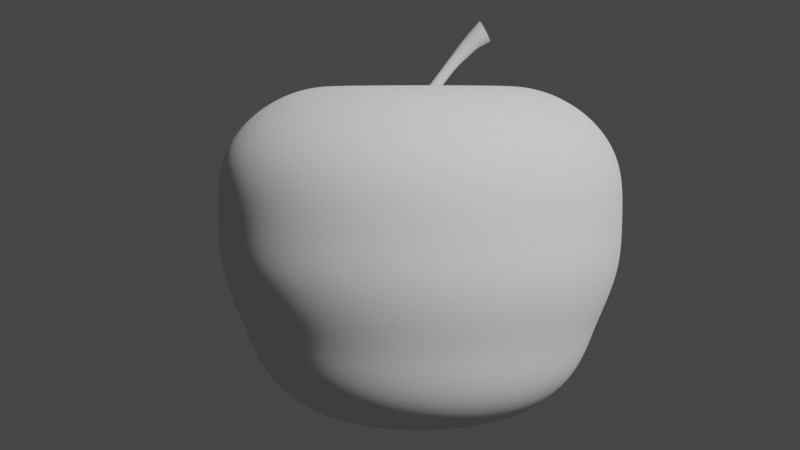 # Source: apple.blend  (saved by Blender 2.93.21; exported with 4.5.12 LTS)
import bpy
from mathutils import Matrix  # noqa: F401  (used for matrix-valued properties, if any)

bpy.ops.wm.read_factory_settings(use_empty=True)
scene = bpy.context.scene
scene.name = 'Scene'

# ---- collections
col_collection = bpy.data.collections.new('Collection'); scene.collection.children.link(col_collection)

# ---- world
world_world = bpy.data.worlds.new('World'); scene.world = world_world
world_world.use_nodes = True; world_world.node_tree.nodes.clear()
_N = world_world.node_tree.nodes; _L = world_world.node_tree.links
n0 = _N.new('ShaderNodeOutputWorld'); n0.name = 'World Output'; n0.location = (300, 300)
n1 = _N.new('ShaderNodeBackground'); n1.name = 'Background'; n1.location = (10, 300)
n1.inputs[0].default_value = (0.05088, 0.05088, 0.05088, 1.0)
_L.new(n1.outputs[0], n0.inputs[0])
n0.is_active_output = True
world_world.color = (0.05088, 0.05088, 0.05088)
world_world.use_sun_shadow = False
world_world.sun_shadow_jitter_overblur = 0.0

# ---- cameras
cam_camera_001 = bpy.data.cameras.new('Camera.001')

# ---- meshes
me_sphere = bpy.data.meshes.new('Sphere')
me_sphere.from_pydata([(-0.144, 0.08389, 0.7728), (-0.144, 0.672, 1.103), (-0.144, 1.092, 1.062), (-0.144, 1.472, 0.854), (-0.144, 1.711, 0.5588), (-0.144, 1.785, 0.2587), (-0.144, 1.784, -0.05151), (-0.144, 1.488, -1.247), (-0.144, 1.339, -1.494), (-0.144, 1.065, -1.714), (-0.1276, 0.08228, 0.7728), (-0.01288, 0.6591, 1.103), (0.06914, 1.071, 1.062), (0.1432, 1.444, 0.854), (0.1899, 1.678, 0.5588), (0.2043, 1.751, 0.2587), (0.2041, 1.75, -0.05151), (0.2039, 1.749, -0.3928), (0.1874, 1.666, -0.6953), (0.1633, 1.545, -0.9799), (0.1464, 1.46, -1.247), (0.1172, 1.313, -1.494), (0.06372, 1.044, -1.714), (-0.007476, 0.6863, -1.835), (-0.07929, 0.3252, -1.483), (-0.1119, 0.0775, 0.7728), (0.1132, 0.6209, 1.103), (0.2741, 1.009, 1.062), (0.4194, 1.36, 0.854), (0.5109, 1.581, 0.5588), (0.5392, 1.649, 0.2587), (0.5388, 1.649, -0.05151), (0.5384, 1.648, -0.3928), (0.5061, 1.569, -0.6953), (0.4588, 1.455, -0.9799), (0.4256, 1.375, -1.247), (0.3683, 1.237, -1.494), (0.2634, 0.9836, -1.714), (0.1238, 0.6465, -1.835), (-0.01709, 0.3064, -1.483), (-0.09738, 0.06975, 0.7728), (0.2294, 0.5588, 1.103), (0.463, 0.9083, 1.062), (0.6739, 1.224, 0.854), (0.8067, 1.423, 0.5588), (0.8479, 1.484, 0.2587), (0.8473, 1.484, -0.05151), (0.8468, 1.483, -0.3928), (0.7998, 1.413, -0.6953), (0.7311, 1.31, -0.9799), (0.683, 1.238, -1.247), (0.5998, 1.113, -1.494), (0.4475, 0.8852, -1.714), (0.2448, 0.5818, -1.835), (0.04024, 0.2757, -1.483), (-0.08466, 0.05932, 0.7728), (0.3312, 0.4752, 1.103), (0.6285, 0.7725, 1.062), (0.897, 1.041, 0.854), (1.066, 1.21, 0.5588), (1.118, 1.262, 0.2587), (1.118, 1.262, -0.05151), (1.117, 1.261, -0.3928), (1.057, 1.201, -0.6953), (0.9698, 1.114, -0.9799), (0.9085, 1.052, -1.247), (0.8026, 0.9466, -1.494), (0.6088, 0.7528, -1.714), (0.3508, 0.4948, -1.835), (0.09049, 0.2345, -1.483), (-0.07423, 0.04661, 0.7728), (0.4148, 0.3733, 1.103), (0.7644, 0.6069, 1.062), (1.08, 0.8179, 0.854), (1.279, 0.9507, 0.5588), (1.34, 0.9918, 0.2587), (1.34, 0.9913, -0.05151), (1.339, 0.9907, -0.3928), (1.269, 0.9438, -0.6953), (1.166, 0.8751, -0.9799), (1.094, 0.8269, -1.247), (0.9691, 0.7438, -1.494), (0.7412, 0.5915, -1.714), (0.4378, 0.3887, -1.835), (0.1317, 0.1842, -1.483), (-0.06648, 0.0321, 0.7728), (0.4769, 0.2572, 1.103), (0.8653, 0.4181, 1.062), (1.216, 0.5634, 0.854), (1.437, 0.6549, 0.5588), (1.505, 0.6832, 0.2587), (1.505, 0.6828, -0.05151), (1.504, 0.6824, -0.3928), (1.426, 0.6501, -0.6953), (1.311, 0.6028, -0.9799), (1.231, 0.5696, -1.247), (1.093, 0.5123, -1.494), (0.8396, 0.4074, -1.714), (0.5025, 0.2678, -1.835), (0.1624, 0.1269, -1.483), (-0.06171, 0.01637, 0.7728), (0.5151, 0.1311, 1.103), (0.9275, 0.2131, 1.062), (1.3, 0.2872, 0.854), (1.534, 0.3339, 0.5588), (1.607, 0.3483, 0.2587), (1.606, 0.3481, -0.05151), (1.605, 0.3479, -0.3928), (1.522, 0.3314, -0.6953), (1.401, 0.3073, -0.9799), (1.316, 0.2904, -1.247), (1.169, 0.2612, -1.494), (0.9002, 0.2077, -1.714), (0.5423, 0.1365, -1.835), (0.1812, 0.06469, -1.483), (-0.06009, -4.285e-08, 0.7728), (0.528, -1.289e-07, 1.103), (0.9485, -1.264e-07, 1.062), (1.328, 7.074e-09, 0.854), (1.567, -9.097e-08, 0.5588), (1.641, 4.958e-08, 0.2587), (1.64, -9.443e-08, -0.05151), (1.639, -2.229e-07, -0.3928), (1.555, -8.208e-08, -0.6953), (1.431, -1.786e-07, -0.9799), (1.344, -1.069e-07, -1.247), (1.195, 4.078e-10, -1.494), (0.9207, -1.278e-07, -1.714), (0.5557, -9.5e-08, -1.835), (0.1876, -5.084e-08, -1.483), (-0.06171, -0.01637, 0.7728), (0.5151, -0.1311, 1.103), (0.9275, -0.2131, 1.062), (1.3, -0.2872, 0.854), (1.534, -0.3339, 0.5588), (1.607, -0.3483, 0.2587), (1.606, -0.3481, -0.05151), (1.605, -0.3479, -0.3928), (1.522, -0.3314, -0.6953), (1.401, -0.3073, -0.9799), (1.316, -0.2904, -1.247), (1.169, -0.2612, -1.494), (0.9002, -0.2077, -1.714), (0.5423, -0.1365, -1.835), (0.1812, -0.06469, -1.483), (-0.06648, -0.0321, 0.7728), (0.4769, -0.2572, 1.103), (0.8653, -0.4181, 1.062), (1.216, -0.5634, 0.854), (1.437, -0.6549, 0.5588), (1.505, -0.6832, 0.2587), (1.505, -0.6828, -0.05151), (1.504, -0.6824, -0.3928), (1.426, -0.6501, -0.6953), (1.311, -0.6028, -0.9799), (1.231, -0.5696, -1.247), (1.093, -0.5123, -1.494), (0.8396, -0.4074, -1.714), (0.5025, -0.2678, -1.835), (0.1624, -0.1269, -1.483), (-0.07423, -0.04661, 0.7728), (0.4148, -0.3733, 1.103), (0.7644, -0.6069, 1.062), (1.08, -0.8179, 0.854), (1.279, -0.9507, 0.5588), (1.34, -0.9918, 0.2587), (1.34, -0.9913, -0.05151), (1.339, -0.9907, -0.3928), (1.269, -0.9438, -0.6953), (1.166, -0.8751, -0.9799), (1.094, -0.8269, -1.247), (0.9691, -0.7438, -1.494), (0.7412, -0.5915, -1.714), (0.4378, -0.3887, -1.835), (0.1317, -0.1842, -1.483), (-0.08466, -0.05932, 0.7728), (0.3312, -0.4752, 1.103), (0.6285, -0.7725, 1.062), (0.897, -1.041, 0.854), (1.066, -1.21, 0.5588), (1.118, -1.262, 0.2587), (1.118, -1.262, -0.05151), (1.117, -1.261, -0.3928), (1.057, -1.201, -0.6953), (0.9698, -1.114, -0.9799), (0.9085, -1.052, -1.247), (0.8026, -0.9466, -1.494), (0.6088, -0.7528, -1.714), (0.3508, -0.4948, -1.835), (0.09049, -0.2345, -1.483), (-0.09738, -0.06975, 0.7728), (0.2294, -0.5588, 1.103), (0.463, -0.9083, 1.062), (0.6739, -1.224, 0.854), (0.8067, -1.423, 0.5588), (0.8479, -1.484, 0.2587), (0.8473, -1.484, -0.05151), (0.8468, -1.483, -0.3928), (0.7998, -1.413, -0.6953), (0.7311, -1.31, -0.9799), (0.683, -1.238, -1.247), (0.5998, -1.113, -1.494), (0.4475, -0.8852, -1.714), (0.2448, -0.5818, -1.835), (0.04024, -0.2757, -1.483), (-0.1119, -0.07751, 0.7728), (0.1132, -0.6209, 1.103), (0.2741, -1.009, 1.062), (0.4194, -1.36, 0.854), (0.5109, -1.581, 0.5588), (0.5392, -1.649, 0.2587), (0.5388, -1.649, -0.05151), (0.5384, -1.648, -0.3928), (0.5061, -1.569, -0.6953), (0.4588, -1.455, -0.9799), (0.4256, -1.375, -1.247), (0.3683, -1.237, -1.494), (0.2634, -0.9836, -1.714), (0.1238, -0.6465, -1.835), (-0.01709, -0.3064, -1.483), (-0.1276, -0.08228, 0.7728), (-0.01288, -0.6591, 1.103), (0.06914, -1.071, 1.062), (0.1432, -1.444, 0.854), (0.1899, -1.678, 0.5588), (0.2043, -1.751, 0.2587), (0.2041, -1.75, -0.05151), (0.2039, -1.749, -0.3928), (0.1874, -1.666, -0.6953), (0.1633, -1.545, -0.9799), (0.1464, -1.46, -1.247), (0.1172, -1.313, -1.494), (0.06372, -1.044, -1.714), (-0.007476, -0.6863, -1.835), (-0.07929, -0.3252, -1.483), (-0.144, -0.08389, 0.7728), (-0.144, -0.672, 1.103), (-0.144, -1.092, 1.062), (-0.144, -1.472, 0.854), (-0.144, -1.711, 0.5588), (-0.144, -1.785, 0.2587), (-0.144, -1.784, -0.05151), (-0.144, -1.783, -0.3928), (-0.144, -1.699, -0.6953), (-0.144, -1.575, -0.9799), (-0.144, -1.488, -1.247), (-0.144, -1.339, -1.494), (-0.144, -1.065, -1.714), (-0.144, -0.6997, -1.835), (-0.144, -0.3316, -1.483), (-0.1604, -0.08228, 0.7728), (-0.2751, -0.6591, 1.103), (-0.3571, -1.071, 1.062), (-0.4312, -1.444, 0.854), (-0.4778, -1.678, 0.5588), (-0.4923, -1.751, 0.2587), (-0.4921, -1.75, -0.05151), (-0.4919, -1.749, -0.3928), (-0.4754, -1.666, -0.6953), (-0.4513, -1.545, -0.9799), (-0.4344, -1.46, -1.247), (-0.4052, -1.313, -1.494), (-0.3517, -1.044, -1.714), (-0.2805, -0.6863, -1.835), (-0.2087, -0.3252, -1.483), (-0.1761, -0.0775, 0.7728), (-0.4011, -0.6209, 1.103), (-0.5621, -1.009, 1.062), (-0.7074, -1.36, 0.854), (-0.7989, -1.581, 0.5588), (-0.8272, -1.649, 0.2587), (-0.8268, -1.649, -0.05151), (-0.8264, -1.648, -0.3928), (-0.7941, -1.569, -0.6953), (-0.7468, -1.455, -0.9799), (-0.7136, -1.375, -1.247), (-0.6563, -1.237, -1.494), (-0.5514, -0.9836, -1.714), (-0.4118, -0.6465, -1.835), (-0.2709, -0.3064, -1.483), (-0.1906, -0.06975, 0.7728), (-0.5173, -0.5588, 1.103), (-0.7509, -0.9083, 1.062), (-0.9619, -1.224, 0.854), (-1.095, -1.423, 0.5588), (-1.136, -1.484, 0.2587), (-1.135, -1.484, -0.05151), (-1.135, -1.483, -0.3928), (-1.088, -1.413, -0.6953), (-1.019, -1.31, -0.9799), (-0.9709, -1.238, -1.247), (-0.8877, -1.113, -1.494), (-0.7355, -0.8852, -1.714), (-0.5327, -0.5818, -1.835), (-0.3282, -0.2757, -1.483), (-0.2033, -0.05932, 0.7728), (-0.6192, -0.4752, 1.103), (-0.9165, -0.7725, 1.062), (-1.185, -1.041, 0.854), (-1.354, -1.21, 0.5588), (-1.406, -1.262, 0.2587), (-1.406, -1.262, -0.05151), (-1.405, -1.261, -0.3928), (-1.345, -1.201, -0.6953), (-1.258, -1.114, -0.9799), (-1.196, -1.052, -1.247), (-1.091, -0.9466, -1.494), (-0.8968, -0.7528, -1.714), (-0.6388, -0.4948, -1.835), (-0.3785, -0.2345, -1.483), (-0.2137, -0.04661, 0.7728), (-0.7027, -0.3733, 1.103), (-1.052, -0.6069, 1.062), (-1.368, -0.8179, 0.854), (-1.567, -0.9507, 0.5588), (-1.628, -0.9918, 0.2587), (-1.628, -0.9913, -0.05151), (-1.627, -0.9907, -0.3928), (-1.556, -0.9438, -0.6953), (-1.454, -0.8751, -0.9799), (-1.382, -0.8269, -1.247), (-1.257, -0.7438, -1.494), (-1.029, -0.5915, -1.714), (-0.7258, -0.3887, -1.835), (-0.4197, -0.1842, -1.483), (-0.01533, 0.04902, 1.068), (-0.2215, -0.0321, 0.7728), (-0.7648, -0.2572, 1.103), (-1.153, -0.4181, 1.062), (-1.504, -0.5634, 0.854), (-1.725, -0.6549, 0.5588), (-1.793, -0.6832, 0.2587), (-1.792, -0.6828, -0.05151), (-1.792, -0.6824, -0.3928), (-1.713, -0.6501, -0.6953), (-1.599, -0.6028, -0.9799), (-1.519, -0.5696, -1.247), (-1.381, -0.5123, -1.494), (-1.128, -0.4074, -1.714), (-0.7904, -0.2678, -1.835), (-0.4503, -0.1269, -1.483), (-0.2263, -0.01637, 0.7728), (-0.8031, -0.1311, 1.103), (-1.215, -0.2131, 1.062), (-1.588, -0.2872, 0.854), (-1.822, -0.3339, 0.5588), (-1.895, -0.3483, 0.2587), (-1.894, -0.3481, -0.05151), (-1.893, -0.3479, -0.3928), (-1.81, -0.3314, -0.6953), (-1.689, -0.3073, -0.9799), (-1.604, -0.2904, -1.247), (-1.457, -0.2612, -1.494), (-1.188, -0.2077, -1.714), (-0.8303, -0.1365, -1.835), (-0.4692, -0.06469, -1.483), (-0.2279, -4.446e-08, 0.7728), (-0.816, 1.896e-09, 1.103), (-1.236, 1.08e-07, 1.062), (-1.616, -8.6e-08, 0.854), (-1.855, 1.031e-09, 0.5588), (-1.929, 7.837e-08, 0.2587), (-1.928, 2.038e-07, -0.05151), (-1.927, 7.603e-07, -0.3928), (-1.843, 2.018e-07, -0.6953), (-1.719, 2.787e-07, -0.9799), (-1.632, 2.648e-08, -1.247), (-1.483, -8.423e-08, -1.494), (-1.209, 1.006e-07, -1.714), (-0.8437, -2.688e-08, -1.835), (-0.4756, -3.818e-08, -1.483), (-0.2263, 0.01637, 0.7728), (-0.8031, 0.1311, 1.103), (-1.215, 0.2131, 1.062), (-1.588, 0.2872, 0.854), (-1.822, 0.3339, 0.5588), (-1.895, 0.3483, 0.2587), (-1.894, 0.3481, -0.05151), (-1.893, 0.3479, -0.3928), (-1.81, 0.3314, -0.6953), (-1.689, 0.3073, -0.9799), (-1.604, 0.2904, -1.247), (-1.457, 0.2612, -1.494), (-1.188, 0.2077, -1.714), (-0.8303, 0.1365, -1.835), (-0.4692, 0.06469, -1.483), (-0.2215, 0.0321, 0.7728), (-0.7648, 0.2572, 1.103), (-1.153, 0.4181, 1.062), (-1.504, 0.5634, 0.854), (-1.725, 0.6549, 0.5588), (-1.793, 0.6832, 0.2587), (-1.792, 0.6828, -0.05151), (-1.792, 0.6824, -0.3928), (-1.713, 0.6501, -0.6953), (-1.599, 0.6028, -0.9799), (-1.519, 0.5696, -1.247), (-1.381, 0.5123, -1.494), (-1.128, 0.4074, -1.714), (-0.7904, 0.2678, -1.835), (-0.4503, 0.1269, -1.483), (-0.2137, 0.04661, 0.7728), (-0.7027, 0.3733, 1.103), (-1.052, 0.6069, 1.062), (-1.368, 0.8179, 0.854), (-1.567, 0.9507, 0.5588), (-1.628, 0.9918, 0.2587), (-1.628, 0.9913, -0.05151), (-1.627, 0.9907, -0.3928), (-1.556, 0.9438, -0.6953), (-1.454, 0.8751, -0.9799), (-1.382, 0.8269, -1.247), (-1.257, 0.7438, -1.494), (-1.029, 0.5915, -1.714), (-0.7258, 0.3887, -1.835), (-0.4197, 0.1842, -1.483), (-0.2033, 0.05932, 0.7728), (-0.6192, 0.4752, 1.103), (-0.9165, 0.7725, 1.062), (-1.185, 1.041, 0.854), (-1.354, 1.21, 0.5588), (-1.406, 1.262, 0.2587), (-1.406, 1.262, -0.05151), (-1.405, 1.261, -0.3928), (-1.345, 1.201, -0.6953), (-1.258, 1.114, -0.9799), (-1.196, 1.052, -1.247), (-1.091, 0.9466, -1.494), (-0.8968, 0.7528, -1.714), (-0.6388, 0.4948, -1.835), (-0.3785, 0.2345, -1.483), (-0.1906, 0.06975, 0.7728), (-0.5173, 0.5588, 1.103), (-0.7509, 0.9083, 1.062), (-0.9619, 1.224, 0.854), (-1.095, 1.423, 0.5588), (-1.136, 1.484, 0.2587), (-1.135, 1.484, -0.05151), (-1.135, 1.483, -0.3928), (-1.088, 1.413, -0.6953), (-1.019, 1.31, -0.9799), (-0.9709, 1.238, -1.247), (-0.8877, 1.113, -1.494), (-0.7355, 0.8852, -1.714), (-0.5327, 0.5818, -1.835), (-0.3282, 0.2757, -1.483), (-0.1761, 0.0775, 0.7728), (-0.4011, 0.6209, 1.103), (-0.562, 1.009, 1.062), (-0.7074, 1.36, 0.854), (-0.7989, 1.581, 0.5588), (-0.8272, 1.649, 0.2587), (-0.8268, 1.649, -0.05151), (-0.8264, 1.648, -0.3928), (-0.7941, 1.569, -0.6953), (-0.7468, 1.455, -0.9799), (-0.7136, 1.375, -1.247), (-0.6563, 1.237, -1.494), (-0.5514, 0.9836, -1.714), (-0.4118, 0.6465, -1.835), (-0.2709, 0.3064, -1.483), (-0.1604, 0.08228, 0.7728), (-0.2751, 0.6591, 1.103), (-0.3571, 1.071, 1.062), (-0.4312, 1.444, 0.854), (-0.4778, 1.678, 0.5588), (-0.4923, 1.751, 0.2587), (-0.4921, 1.75, -0.05151), (-0.4919, 1.749, -0.3928), (-0.4754, 1.666, -0.6953), (-0.4513, 1.545, -0.9799), (-0.4344, 1.46, -1.247), (-0.4052, 1.313, -1.494), (-0.3517, 1.044, -1.714), (-0.2805, 0.6863, -1.835), (-0.2087, 0.3252, -1.483), (-0.144, 1.783, -0.3928), (-0.144, 1.699, -0.6953), (-0.144, 1.575, -0.9799), (-0.144, 0.6997, -1.835), (-0.144, 0.3316, -1.483), (-0.144, -6.682e-08, -1.478), (-0.144, 0.3154, 0.9845), (-0.08244, 0.3094, 0.9845), (-0.02327, 0.2914, 0.9845), (0.03127, 0.2623, 0.9845), (0.07907, 0.2231, 0.9845), (0.1183, 0.1753, 0.9845), (0.1475, 0.1207, 0.9845), (0.1654, 0.06154, 0.9845), (0.1715, -3.661e-08, 0.9845), (0.1654, -0.06154, 0.9845), (0.1475, -0.1207, 0.9845), (0.1183, -0.1753, 0.9845), (0.07907, -0.2231, 0.9845), (0.03127, -0.2623, 0.9845), (-0.02327, -0.2914, 0.9845), (-0.08244, -0.3094, 0.9845), (-0.144, -0.3154, 0.9845), (-0.2055, -0.3094, 0.9845), (-0.2647, -0.2914, 0.9845), (-0.3192, -0.2623, 0.9845), (-0.367, -0.2231, 0.9845), (-0.4063, -0.1753, 0.9845), (-0.4354, -0.1207, 0.9845), (-0.4534, -0.06154, 0.9845), (-0.4594, -4.263e-08, 0.9845), (-0.4534, 0.06154, 0.9845), (-0.4354, 0.1207, 0.9845), (-0.4063, 0.1753, 0.9845), (-0.367, 0.2231, 0.9845), (-0.3192, 0.2623, 0.9845), (-0.2647, 0.2914, 0.9845), (-0.2055, 0.3094, 0.9845), (-0.1078, 0.07168, 0.9111), (-0.09481, 0.0703, 0.9059), (-0.0823, 0.06622, 0.901), (-0.07078, 0.0596, 0.8964), (-0.06068, 0.05068, 0.8924), (-0.05239, 0.03982, 0.8891), (-0.04624, 0.02743, 0.8867), (-0.03015, 0.01637, 0.8803), (-0.02865, -6.702e-08, 0.8797), (-0.03015, -0.01637, 0.8803), (-0.04624, -0.02743, 0.8867), (-0.05239, -0.03982, 0.8891), (-0.06068, -0.05068, 0.8924), (-0.07078, -0.0596, 0.8964), (-0.0823, -0.06622, 0.901), (-0.09481, -0.0703, 0.9059), (-0.1078, -0.07168, 0.9111), (-0.1208, -0.0703, 0.9162), (-0.1333, -0.06622, 0.9212), (-0.1448, -0.0596, 0.9257), (-0.1549, -0.05068, 0.9297), (-0.1632, -0.03982, 0.933), (-0.1066, -1.489e-07, 0.9108), (-0.1694, -0.02743, 0.9355), (-0.1732, -0.01398, 0.937), (-0.1745, -7.627e-08, 0.9375), (-0.1732, 0.01398, 0.937), (-0.1694, 0.02743, 0.9355), (-0.1632, 0.03982, 0.933), (-0.1549, 0.05068, 0.9297), (-0.1448, 0.0596, 0.9257), (-0.1333, 0.06622, 0.9212), (-0.1208, 0.0703, 0.9162), (-0.008467, 0.04808, 1.062), (-0.001871, 0.04529, 1.055), (0.004208, 0.04076, 1.049), (0.009536, 0.03466, 1.044), (0.01391, 0.02724, 1.04), (0.01716, 0.01876, 1.037), (0.01716, -0.01876, 1.037), (0.01391, -0.02724, 1.04), (0.009536, -0.03466, 1.044), (0.004208, -0.04076, 1.049), (-0.001871, -0.04529, 1.055), (-0.008467, -0.04808, 1.062), (-0.01533, -0.04902, 1.068), (-0.02219, -0.04808, 1.075), (-0.02878, -0.04529, 1.081), (-0.03486, -0.04076, 1.087), (-0.04019, -0.03466, 1.092), (-0.04456, -0.02724, 1.097), (-0.01527, -1.476e-07, 1.068), (-0.04781, -0.01876, 1.1), (-0.04981, -0.009564, 1.102), (-0.05049, -1.077e-07, 1.102), (-0.04981, 0.009564, 1.102), (-0.04781, 0.01876, 1.1), (-0.04456, 0.02724, 1.097), (-0.04019, 0.03466, 1.092), (-0.03486, 0.04076, 1.087), (-0.02878, 0.04529, 1.081), (-0.02219, 0.04808, 1.075), (0.1092, 0.04971, 1.236), (0.1182, 0.04875, 1.232), (0.1268, 0.04592, 1.229), (0.1348, 0.04133, 1.226), (0.1417, 0.03515, 1.223), (0.1475, 0.02762, 1.22), (0.1517, 0.01902, 1.219), (0.1517, -0.01902, 1.219), (0.1475, -0.02762, 1.22), (0.1417, -0.03515, 1.223), (0.1348, -0.04133, 1.226), (0.1268, -0.04592, 1.229), (0.1182, -0.04875, 1.232), (0.1092, -0.04971, 1.236), (0.1002, -0.04875, 1.24), (0.09161, -0.04592, 1.243), (0.08366, -0.04133, 1.247), (0.07669, -0.03515, 1.249), (0.07097, -0.02762, 1.252), (0.1092, -2.28e-07, 1.236), (0.06672, -0.01902, 1.254), (0.0641, -0.009698, 1.255), (0.06322, -1.854e-07, 1.255), (0.0641, 0.009697, 1.255), (0.06672, 0.01902, 1.254), (0.07097, 0.02762, 1.252), (0.07669, 0.03515, 1.249), (0.08366, 0.04133, 1.247), (0.09161, 0.04592, 1.243), (0.1002, 0.04875, 1.24), (0.2084, 0.05817, 1.351), (0.2168, 0.05705, 1.343), (0.2248, 0.05374, 1.336), (0.2322, 0.04836, 1.329), (0.2386, 0.04113, 1.323), (0.244, 0.03232, 1.318), (0.2479, 0.02226, 1.315), (0.2479, -0.02226, 1.315), (0.244, -0.03232, 1.318), (0.2386, -0.04113, 1.323), (0.2322, -0.04836, 1.329), (0.2248, -0.05374, 1.336), (0.2168, -0.05705, 1.343), (0.2084, -0.05817, 1.351), (0.2001, -0.05705, 1.359), (0.1921, -0.05374, 1.366), (0.1847, -0.04836, 1.373), (0.1782, -0.04113, 1.379), (0.1729, -0.03232, 1.384), (0.2085, -2.999e-07, 1.351), (0.169, -0.02226, 1.388), (0.1665, -0.01135, 1.39), (0.1657, -2.524e-07, 1.391), (0.1665, 0.01135, 1.39), (0.169, 0.02226, 1.388), (0.1729, 0.03232, 1.384), (0.1782, 0.04113, 1.379), (0.1847, 0.04836, 1.373), (0.1921, 0.05374, 1.366), (0.2001, 0.05705, 1.359), (0.3076, 0.07749, 1.456), (0.3209, 0.076, 1.449), (0.3338, 0.07159, 1.442), (0.3456, 0.06443, 1.436), (0.356, 0.05479, 1.43), (0.3645, 0.04305, 1.426), (0.3709, 0.02965, 1.423), (0.3709, -0.02965, 1.423), (0.3645, -0.04305, 1.426), (0.356, -0.05479, 1.43), (0.3456, -0.06443, 1.436), (0.3338, -0.07159, 1.442), (0.3209, -0.076, 1.449), (0.3076, -0.07749, 1.456), (0.2942, -0.076, 1.463), (0.2813, -0.07159, 1.47), (0.2695, -0.06443, 1.476), (0.2591, -0.05479, 1.482), (0.2506, -0.04305, 1.486), (0.3076, -3.87e-07, 1.456), (0.2442, -0.02965, 1.489), (0.2403, -0.01512, 1.491), (0.239, -3.216e-07, 1.492), (0.2403, 0.01512, 1.491), (0.2442, 0.02965, 1.489), (0.2506, 0.04305, 1.486), (0.2591, 0.05479, 1.482), (0.2695, 0.06443, 1.476), (0.2813, 0.07159, 1.47), (0.2942, 0.076, 1.463), (0.4273, 0.1046, 1.559), (0.4367, 0.1026, 1.541), (0.4459, 0.09666, 1.524), (0.4543, 0.08699, 1.508), (0.4616, 0.07398, 1.494), (0.4677, 0.05813, 1.482), (0.4722, 0.04004, 1.473), (0.4722, -0.04004, 1.473), (0.4677, -0.05813, 1.482), (0.4616, -0.07398, 1.494), (0.4543, -0.087, 1.508), (0.4459, -0.09666, 1.524), (0.4367, -0.1026, 1.541), (0.4273, -0.1046, 1.559), (0.4178, -0.1026, 1.577), (0.4087, -0.09666, 1.595), (0.4003, -0.087, 1.611), (0.3929, -0.07398, 1.625), (0.3868, -0.05813, 1.636), (0.4274, -4.745e-07, 1.559), (0.3824, -0.04004, 1.645), (0.3796, -0.02041, 1.65), (0.3787, -3.92e-07, 1.652), (0.3796, 0.02041, 1.65), (0.3824, 0.04004, 1.645), (0.3868, 0.05813, 1.636), (0.3929, 0.07398, 1.625), (0.4003, 0.08699, 1.611), (0.4087, 0.09666, 1.595), (0.4178, 0.1026, 1.577), (0.4253, 0.06372, 1.563), (0.4311, 0.0625, 1.552), (0.4366, 0.05887, 1.541), (0.4418, 0.05298, 1.531), (0.4462, 0.04506, 1.523), (0.4499, 0.0354, 1.516), (0.4527, 0.02439, 1.511), (0.4527, -0.02439, 1.511), (0.4499, -0.0354, 1.516), (0.4462, -0.04506, 1.523), (0.4418, -0.05299, 1.531), (0.4366, -0.05887, 1.541), (0.4311, -0.0625, 1.552), (0.4253, -0.06373, 1.563), (0.4195, -0.0625, 1.574), (0.414, -0.05887, 1.584), (0.4089, -0.05299, 1.594), (0.4044, -0.04506, 1.603), (0.4007, -0.0354, 1.61), (0.398, -0.02439, 1.615), (0.3963, -0.01243, 1.618), (0.3957, -3.842e-07, 1.619), (0.3963, 0.01243, 1.618), (0.398, 0.02439, 1.615), (0.4007, 0.0354, 1.61), (0.4044, 0.04506, 1.603), (0.4089, 0.05298, 1.594), (0.414, 0.05887, 1.584), (0.4195, 0.0625, 1.574), (-0.144, 0.1529, 0.9005), (-0.1142, 0.1499, 0.9005), (-0.08549, 0.1412, 0.9005), (-0.05906, 0.1271, 0.9005), (-0.0359, 0.1081, 0.9005), (-0.01689, 0.08492, 0.9005), (-0.002765, 0.0585, 0.9005), (0.005934, 0.02982, 0.9005), (0.008871, -3.467e-08, 0.9005), (0.005934, -0.02982, 0.9005), (-0.002765, -0.0585, 0.9005), (-0.01689, -0.08492, 0.9005), (-0.0359, -0.1081, 0.9005), (-0.05906, -0.1271, 0.9005), (-0.08549, -0.1412, 0.9005), (-0.1142, -0.1499, 0.9005), (-0.144, -0.1529, 0.9005), (-0.1738, -0.1499, 0.9005), (-0.2025, -0.1412, 0.9005), (-0.2289, -0.1271, 0.9005), (-0.2521, -0.1081, 0.9005), (-0.2711, -0.08492, 0.9005), (-0.2852, -0.0585, 0.9005), (-0.2939, -0.02982, 0.9005), (-0.2968, -3.759e-08, 0.9005), (-0.2939, 0.02982, 0.9005), (-0.2852, 0.0585, 0.9005), (-0.2711, 0.08492, 0.9005), (-0.2521, 0.1081, 0.9005), (-0.2289, 0.1271, 0.9005), (-0.2025, 0.1412, 0.9005), (-0.1738, 0.1499, 0.9005)], [], [(7, 478, 19, 20), (3, 2, 12, 13), (8, 7, 20, 21), (4, 3, 13, 14), (9, 8, 21, 22), (5, 4, 14, 15), (479, 9, 22, 23), (6, 5, 15, 16), (480, 479, 23, 24), (476, 6, 16, 17), (235, 220, 529, 530), (481, 480, 24), (477, 476, 17, 18), (725, 0, 10, 726), (478, 477, 18, 19), (2, 1, 11, 12), (19, 18, 33, 34), (12, 11, 26, 27), (20, 19, 34, 35), (13, 12, 27, 28), (21, 20, 35, 36), (14, 13, 28, 29), (22, 21, 36, 37), (15, 14, 29, 30), (23, 22, 37, 38), (16, 15, 30, 31), (24, 23, 38, 39), (17, 16, 31, 32), (401, 386, 541, 542), (481, 24, 39), (18, 17, 32, 33), (726, 10, 25, 727), (38, 37, 52, 53), (31, 30, 45, 46), (39, 38, 53, 54), (32, 31, 46, 47), (280, 265, 532, 533), (481, 39, 54), (33, 32, 47, 48), (727, 25, 40, 728), (34, 33, 48, 49), (27, 26, 41, 42), (35, 34, 49, 50), (28, 27, 42, 43), (36, 35, 50, 51), (29, 28, 43, 44), (37, 36, 51, 52), (30, 29, 44, 45), (42, 41, 56, 57), (50, 49, 64, 65), (43, 42, 57, 58), (51, 50, 65, 66), (44, 43, 58, 59), (52, 51, 66, 67), (45, 44, 59, 60), (53, 52, 67, 68), (46, 45, 60, 61), (54, 53, 68, 69), (47, 46, 61, 62), (40, 25, 516, 517), (481, 54, 69), (48, 47, 62, 63), (728, 40, 55, 729), (49, 48, 63, 64), (61, 60, 75, 76), (69, 68, 83, 84), (62, 61, 76, 77), (446, 431, 544, 545), (481, 69, 84), (63, 62, 77, 78), (729, 55, 70, 730), (64, 63, 78, 79), (57, 56, 71, 72), (65, 64, 79, 80), (58, 57, 72, 73), (66, 65, 80, 81), (59, 58, 73, 74), (67, 66, 81, 82), (60, 59, 74, 75), (68, 67, 82, 83), (80, 79, 94, 95), (73, 72, 87, 88), (81, 80, 95, 96), (74, 73, 88, 89), (82, 81, 96, 97), (75, 74, 89, 90), (83, 82, 97, 98), (76, 75, 90, 91), (84, 83, 98, 99), (77, 76, 91, 92), (85, 70, 519, 520), (481, 84, 99), (78, 77, 92, 93), (730, 70, 85, 731), (79, 78, 93, 94), (72, 71, 86, 87), (99, 98, 113, 114), (92, 91, 106, 107), (205, 190, 527, 528), (481, 99, 114), (93, 92, 107, 108), (731, 85, 100, 732), (94, 93, 108, 109), (87, 86, 101, 102), (95, 94, 109, 110), (88, 87, 102, 103), (96, 95, 110, 111), (89, 88, 103, 104), (97, 96, 111, 112), (90, 89, 104, 105), (98, 97, 112, 113), (91, 90, 105, 106), (103, 102, 117, 118), (111, 110, 125, 126), (104, 103, 118, 119), (112, 111, 126, 127), (105, 104, 119, 120), (113, 112, 127, 128), (106, 105, 120, 121), (114, 113, 128, 129), (107, 106, 121, 122), (371, 356, 539, 540), (481, 114, 129), (108, 107, 122, 123), (732, 100, 115, 733), (109, 108, 123, 124), (102, 101, 116, 117), (110, 109, 124, 125), (122, 121, 136, 137), (0, 461, 546, 514), (481, 129, 144), (123, 122, 137, 138), (733, 115, 130, 734), (124, 123, 138, 139), (117, 116, 131, 132), (125, 124, 139, 140), (118, 117, 132, 133), (126, 125, 140, 141), (119, 118, 133, 134), (127, 126, 141, 142), (120, 119, 134, 135), (128, 127, 142, 143), (121, 120, 135, 136), (129, 128, 143, 144), (141, 140, 155, 156), (134, 133, 148, 149), (142, 141, 156, 157), (135, 134, 149, 150), (143, 142, 157, 158), (136, 135, 150, 151), (144, 143, 158, 159), (137, 136, 151, 152), (250, 235, 530, 531), (481, 144, 159), (138, 137, 152, 153), (734, 130, 145, 735), (139, 138, 153, 154), (132, 131, 146, 147), (140, 139, 154, 155), (133, 132, 147, 148), (481, 159, 174), (153, 152, 167, 168), (735, 145, 160, 736), (154, 153, 168, 169), (147, 146, 161, 162), (155, 154, 169, 170), (148, 147, 162, 163), (156, 155, 170, 171), (149, 148, 163, 164), (157, 156, 171, 172), (150, 149, 164, 165), (158, 157, 172, 173), (151, 150, 165, 166), (159, 158, 173, 174), (152, 151, 166, 167), (416, 401, 542, 543), (172, 171, 186, 187), (165, 164, 179, 180), (173, 172, 187, 188), (166, 165, 180, 181), (174, 173, 188, 189), (167, 166, 181, 182), (326, 310, 535, 537), (481, 174, 189), (168, 167, 182, 183), (736, 160, 175, 737), (169, 168, 183, 184), (162, 161, 176, 177), (170, 169, 184, 185), (163, 162, 177, 178), (171, 170, 185, 186), (164, 163, 178, 179), (737, 175, 190, 738), (184, 183, 198, 199), (177, 176, 191, 192), (185, 184, 199, 200), (178, 177, 192, 193), (186, 185, 200, 201), (179, 178, 193, 194), (187, 186, 201, 202), (180, 179, 194, 195), (188, 187, 202, 203), (181, 180, 195, 196), (189, 188, 203, 204), (182, 181, 196, 197), (130, 115, 522, 523), (481, 189, 204), (183, 182, 197, 198), (195, 194, 209, 210), (203, 202, 217, 218), (196, 195, 210, 211), (204, 203, 218, 219), (197, 196, 211, 212), (55, 40, 517, 518), (481, 204, 219), (198, 197, 212, 213), (738, 190, 205, 739), (199, 198, 213, 214), (192, 191, 206, 207), (200, 199, 214, 215), (193, 192, 207, 208), (201, 200, 215, 216), (194, 193, 208, 209), (202, 201, 216, 217), (214, 213, 228, 229), (207, 206, 221, 222), (215, 214, 229, 230), (208, 207, 222, 223), (216, 215, 230, 231), (209, 208, 223, 224), (217, 216, 231, 232), (210, 209, 224, 225), (218, 217, 232, 233), (211, 210, 225, 226), (219, 218, 233, 234), (212, 211, 226, 227), (295, 280, 533, 534), (481, 219, 234), (213, 212, 227, 228), (739, 205, 220, 740), (233, 232, 247, 248), (226, 225, 240, 241), (234, 233, 248, 249), (227, 226, 241, 242), (175, 160, 525, 526), (481, 234, 249), (228, 227, 242, 243), (740, 220, 235, 741), (229, 228, 243, 244), (222, 221, 236, 237), (230, 229, 244, 245), (223, 222, 237, 238), (231, 230, 245, 246), (224, 223, 238, 239), (232, 231, 246, 247), (225, 224, 239, 240), (237, 236, 251, 252), (245, 244, 259, 260), (238, 237, 252, 253), (246, 245, 260, 261), (239, 238, 253, 254), (247, 246, 261, 262), (240, 239, 254, 255), (248, 247, 262, 263), (241, 240, 255, 256), (249, 248, 263, 264), (242, 241, 256, 257), (341, 326, 537, 538), (481, 249, 264), (243, 242, 257, 258), (741, 235, 250, 742), (244, 243, 258, 259), (256, 255, 270, 271), (264, 263, 278, 279), (257, 256, 271, 272), (220, 205, 528, 529), (481, 264, 279), (258, 257, 272, 273), (742, 250, 265, 743), (259, 258, 273, 274), (252, 251, 266, 267), (260, 259, 274, 275), (253, 252, 267, 268), (261, 260, 275, 276), (254, 253, 268, 269), (262, 261, 276, 277), (255, 254, 269, 270), (263, 262, 277, 278), (275, 274, 289, 290), (268, 267, 282, 283), (276, 275, 290, 291), (269, 268, 283, 284), (277, 276, 291, 292), (270, 269, 284, 285), (278, 277, 292, 293), (271, 270, 285, 286), (279, 278, 293, 294), (272, 271, 286, 287), (461, 446, 545, 546), (481, 279, 294), (273, 272, 287, 288), (743, 265, 280, 744), (274, 273, 288, 289), (267, 266, 281, 282), (294, 293, 308, 309), (287, 286, 301, 302), (100, 85, 520, 521), (481, 294, 309), (288, 287, 302, 303), (744, 280, 295, 745), (289, 288, 303, 304), (282, 281, 296, 297), (290, 289, 304, 305), (283, 282, 297, 298), (291, 290, 305, 306), (284, 283, 298, 299), (292, 291, 306, 307), (285, 284, 299, 300), (293, 292, 307, 308), (286, 285, 300, 301), (306, 305, 320, 321), (299, 298, 313, 314), (307, 306, 321, 322), (300, 299, 314, 315), (308, 307, 322, 323), (301, 300, 315, 316), (309, 308, 323, 324), (302, 301, 316, 317), (386, 371, 540, 541), (481, 309, 324), (303, 302, 317, 318), (745, 295, 310, 746), (304, 303, 318, 319), (297, 296, 311, 312), (305, 304, 319, 320), (298, 297, 312, 313), (145, 130, 523, 524), (481, 324, 340), (318, 317, 333, 334), (746, 310, 326, 747), (319, 318, 334, 335), (312, 311, 327, 328), (320, 319, 335, 336), (313, 312, 328, 329), (321, 320, 336, 337), (314, 313, 329, 330), (322, 321, 337, 338), (315, 314, 330, 331), (323, 322, 338, 339), (316, 315, 331, 332), (324, 323, 339, 340), (317, 316, 332, 333), (330, 329, 344, 345), (338, 337, 352, 353), (331, 330, 345, 346), (339, 338, 353, 354), (332, 331, 346, 347), (340, 339, 354, 355), (333, 332, 347, 348), (25, 10, 515, 516), (481, 340, 355), (334, 333, 348, 349), (747, 326, 341, 748), (335, 334, 349, 350), (328, 327, 342, 343), (336, 335, 350, 351), (329, 328, 343, 344), (337, 336, 351, 352), (349, 348, 363, 364), (748, 341, 356, 749), (350, 349, 364, 365), (343, 342, 357, 358), (351, 350, 365, 366), (344, 343, 358, 359), (352, 351, 366, 367), (345, 344, 359, 360), (353, 352, 367, 368), (346, 345, 360, 361), (354, 353, 368, 369), (347, 346, 361, 362), (355, 354, 369, 370), (348, 347, 362, 363), (265, 250, 531, 532), (481, 355, 370), (368, 367, 382, 383), (361, 360, 375, 376), (369, 368, 383, 384), (362, 361, 376, 377), (370, 369, 384, 385), (363, 362, 377, 378), (431, 416, 543, 544), (481, 370, 385), (364, 363, 378, 379), (749, 356, 371, 750), (365, 364, 379, 380), (358, 357, 372, 373), (366, 365, 380, 381), (359, 358, 373, 374), (367, 366, 381, 382), (360, 359, 374, 375), (750, 371, 386, 751), (380, 379, 394, 395), (373, 372, 387, 388), (381, 380, 395, 396), (374, 373, 388, 389), (382, 381, 396, 397), (375, 374, 389, 390), (383, 382, 397, 398), (376, 375, 390, 391), (384, 383, 398, 399), (377, 376, 391, 392), (385, 384, 399, 400), (378, 377, 392, 393), (356, 341, 538, 539), (481, 385, 400), (379, 378, 393, 394), (391, 390, 405, 406), (399, 398, 413, 414), (392, 391, 406, 407), (400, 399, 414, 415), (393, 392, 407, 408), (190, 175, 526, 527), (481, 400, 415), (394, 393, 408, 409), (751, 386, 401, 752), (395, 394, 409, 410), (388, 387, 402, 403), (396, 395, 410, 411), (389, 388, 403, 404), (397, 396, 411, 412), (390, 389, 404, 405), (398, 397, 412, 413), (410, 409, 424, 425), (403, 402, 417, 418), (411, 410, 425, 426), (404, 403, 418, 419), (412, 411, 426, 427), (405, 404, 419, 420), (413, 412, 427, 428), (406, 405, 420, 421), (414, 413, 428, 429), (407, 406, 421, 422), (415, 414, 429, 430), (408, 407, 422, 423), (310, 295, 534, 535), (481, 415, 430), (409, 408, 423, 424), (752, 401, 416, 753), (429, 428, 443, 444), (422, 421, 436, 437), (430, 429, 444, 445), (423, 422, 437, 438), (70, 55, 518, 519), (481, 430, 445), (424, 423, 438, 439), (753, 416, 431, 754), (425, 424, 439, 440), (418, 417, 432, 433), (426, 425, 440, 441), (419, 418, 433, 434), (427, 426, 441, 442), (420, 419, 434, 435), (428, 427, 442, 443), (421, 420, 435, 436), (441, 440, 455, 456), (434, 433, 448, 449), (442, 441, 456, 457), (435, 434, 449, 450), (443, 442, 457, 458), (436, 435, 450, 451), (444, 443, 458, 459), (437, 436, 451, 452), (445, 444, 459, 460), (438, 437, 452, 453), (10, 0, 514, 515), (481, 445, 460), (439, 438, 453, 454), (754, 431, 446, 755), (440, 439, 454, 455), (433, 432, 447, 448), (460, 459, 474, 475), (453, 452, 467, 468), (115, 100, 521, 522), (481, 460, 475), (454, 453, 468, 469), (755, 446, 461, 756), (455, 454, 469, 470), (448, 447, 462, 463), (456, 455, 470, 471), (449, 448, 463, 464), (457, 456, 471, 472), (450, 449, 464, 465), (458, 457, 472, 473), (451, 450, 465, 466), (459, 458, 473, 474), (452, 451, 466, 467), (464, 463, 2, 3), (472, 471, 7, 8), (465, 464, 3, 4), (473, 472, 8, 9), (466, 465, 4, 5), (474, 473, 9, 479), (467, 466, 5, 6), (475, 474, 479, 480), (468, 467, 6, 476), (160, 145, 524, 525), (481, 475, 480), (469, 468, 476, 477), (756, 461, 0, 725), (470, 469, 477, 478), (463, 462, 1, 2), (471, 470, 478, 7), (462, 513, 482, 1), (447, 512, 513, 462), (432, 511, 512, 447), (417, 510, 511, 432), (402, 509, 510, 417), (387, 508, 509, 402), (372, 507, 508, 387), (357, 506, 507, 372), (342, 505, 506, 357), (327, 504, 505, 342), (311, 503, 504, 327), (296, 502, 503, 311), (281, 501, 502, 296), (266, 500, 501, 281), (251, 499, 500, 266), (236, 498, 499, 251), (221, 497, 498, 236), (206, 496, 497, 221), (191, 495, 496, 206), (176, 494, 495, 191), (161, 493, 494, 176), (146, 492, 493, 161), (131, 491, 492, 146), (116, 490, 491, 131), (101, 489, 490, 116), (86, 488, 489, 101), (71, 487, 488, 86), (56, 486, 487, 71), (41, 485, 486, 56), (26, 484, 485, 41), (11, 483, 484, 26), (1, 482, 483, 11), (546, 545, 574, 575), (519, 518, 550, 551), (532, 531, 560, 561), (545, 544, 573, 574), (518, 517, 549, 550), (531, 530, 559, 560), (520, 536, 521), (521, 536, 522), (522, 536, 523), (523, 536, 524), (544, 543, 572, 573), (517, 516, 548, 549), (524, 536, 565, 553), (530, 529, 558, 559), (543, 542, 571, 572), (516, 515, 547, 548), (529, 528, 557, 558), (542, 541, 570, 571), (515, 514, 325, 547), (528, 527, 556, 557), (541, 540, 569, 570), (527, 526, 555, 556), (540, 539, 568, 569), (536, 520, 552, 565), (526, 525, 554, 555), (539, 538, 567, 568), (525, 524, 553, 554), (538, 537, 566, 567), (514, 546, 575, 325), (537, 535, 564, 566), (535, 534, 563, 564), (534, 533, 562, 563), (569, 568, 598, 599), (565, 552, 582, 595), (555, 554, 584, 585), (568, 567, 597, 598), (554, 553, 583, 584), (567, 566, 596, 597), (552, 551, 581, 582), (566, 564, 594, 596), (551, 550, 580, 581), (550, 549, 579, 580), (564, 563, 593, 594), (325, 575, 605, 576), (549, 548, 578, 579), (563, 562, 592, 593), (548, 547, 577, 578), (562, 561, 591, 592), (575, 574, 604, 605), (547, 325, 576, 577), (561, 560, 590, 591), (574, 573, 603, 604), (560, 559, 589, 590), (573, 572, 602, 603), (559, 558, 588, 589), (572, 571, 601, 602), (558, 557, 587, 588), (571, 570, 600, 601), (557, 556, 586, 587), (570, 569, 599, 600), (533, 532, 561, 562), (520, 519, 551, 552), (592, 591, 621, 622), (605, 604, 634, 635), (577, 576, 606, 607), (591, 590, 620, 621), (604, 603, 633, 634), (590, 589, 619, 620), (603, 602, 632, 633), (589, 588, 618, 619), (602, 601, 631, 632), (588, 587, 617, 618), (601, 600, 630, 631), (587, 586, 616, 617), (600, 599, 629, 630), (583, 595, 625, 613), (586, 585, 615, 616), (599, 598, 628, 629), (595, 582, 612, 625), (585, 584, 614, 615), (598, 597, 627, 628), (584, 583, 613, 614), (597, 596, 626, 627), (582, 581, 611, 612), (596, 594, 624, 626), (581, 580, 610, 611), (580, 579, 609, 610), (594, 593, 623, 624), (576, 605, 635, 606), (579, 578, 608, 609), (556, 555, 585, 586), (553, 565, 595, 583), (616, 615, 645, 646), (629, 628, 658, 659), (625, 612, 642, 655), (615, 614, 644, 645), (628, 627, 657, 658), (614, 613, 643, 644), (627, 626, 656, 657), (612, 611, 641, 642), (626, 624, 654, 656), (611, 610, 640, 641), (610, 609, 639, 640), (624, 623, 653, 654), (606, 635, 665, 636), (609, 608, 638, 639), (623, 622, 652, 653), (608, 607, 637, 638), (622, 621, 651, 652), (635, 634, 664, 665), (607, 606, 636, 637), (621, 620, 650, 651), (634, 633, 663, 664), (620, 619, 649, 650), (633, 632, 662, 663), (619, 618, 648, 649), (632, 631, 661, 662), (618, 617, 647, 648), (631, 630, 660, 661), (617, 616, 646, 647), (578, 577, 607, 608), (593, 592, 622, 623), (653, 652, 682, 683), (638, 637, 667, 668), (652, 651, 681, 682), (665, 664, 694, 695), (637, 636, 666, 667), (651, 650, 680, 681), (664, 663, 693, 694), (650, 649, 679, 680), (663, 662, 692, 693), (649, 648, 678, 679), (662, 661, 691, 692), (648, 647, 677, 678), (661, 660, 690, 691), (647, 646, 676, 677), (660, 659, 689, 690), (643, 655, 685, 673), (646, 645, 675, 676), (659, 658, 688, 689), (655, 642, 672, 685), (645, 644, 674, 675), (658, 657, 687, 688), (644, 643, 673, 674), (657, 656, 686, 687), (642, 641, 671, 672), (656, 654, 684, 686), (641, 640, 670, 671), (640, 639, 669, 670), (654, 653, 683, 684), (613, 625, 655, 643), (630, 629, 659, 660), (666, 685, 667), (667, 685, 668), (668, 685, 669), (669, 685, 670), (670, 685, 671), (671, 685, 672), (673, 685, 674), (674, 685, 675), (675, 685, 676), (676, 685, 677), (677, 685, 678), (678, 685, 679), (679, 685, 680), (680, 685, 681), (681, 685, 682), (682, 685, 683), (683, 685, 684), (684, 685, 686), (686, 685, 687), (687, 685, 688), (688, 685, 689), (689, 685, 690), (690, 685, 691), (691, 685, 692), (692, 685, 693), (693, 685, 694), (694, 685, 695), (695, 685, 666), (639, 638, 668, 669), (636, 665, 695, 666), (673, 643, 642, 672), (612, 613, 643, 642), (582, 583, 613, 612), (552, 553, 583, 582), (524, 520, 552, 553), (685, 673, 672), (670, 671, 701, 700), (684, 686, 715, 714), (671, 672, 702, 701), (686, 687, 716, 715), (673, 674, 704, 703), (672, 673, 703, 702), (687, 688, 717, 716), (674, 675, 705, 704), (688, 689, 718, 717), (675, 676, 706, 705), (689, 690, 719, 718), (676, 677, 707, 706), (690, 691, 720, 719), (677, 678, 708, 707), (691, 692, 721, 720), (678, 679, 709, 708), (692, 693, 722, 721), (679, 680, 710, 709), (693, 694, 723, 722), (680, 681, 711, 710), (666, 667, 697, 696), (694, 695, 724, 723), (681, 682, 712, 711), (667, 668, 698, 697), (682, 683, 713, 712), (669, 668, 698, 699), (666, 695, 724, 696), (683, 684, 714, 713), (669, 670, 700, 699), (513, 756, 725, 482), (512, 755, 756, 513), (511, 754, 755, 512), (510, 753, 754, 511), (509, 752, 753, 510), (508, 751, 752, 509), (507, 750, 751, 508), (506, 749, 750, 507), (505, 748, 749, 506), (504, 747, 748, 505), (503, 746, 747, 504), (502, 745, 746, 503), (501, 744, 745, 502), (500, 743, 744, 501), (499, 742, 743, 500), (498, 741, 742, 499), (497, 740, 741, 498), (496, 739, 740, 497), (495, 738, 739, 496), (494, 737, 738, 495), (493, 736, 737, 494), (492, 735, 736, 493), (491, 734, 735, 492), (490, 733, 734, 491), (489, 732, 733, 490), (488, 731, 732, 489), (487, 730, 731, 488), (486, 729, 730, 487), (485, 728, 729, 486), (484, 727, 728, 485), (483, 726, 727, 484), (482, 725, 726, 483)])
me_sphere.polygons.foreach_set('use_smooth', [True] * 793)
_uv = me_sphere.uv_layers.new(name='UVMap')
_uv.uv.foreach_set('vector', [0.75, 0.3125, 0.75, 0.375, 0.7188, 0.375, 0.7188, 0.3125, 0.75, 0.75, 0.75, 0.8125, 0.7188, 0.8125, 0.7188, 0.75, 0.75, 0.25, 0.75, 0.3125, 0.7188, 0.3125, 0.7188, 0.25, 0.75, 0.6875, 0.75, 0.75, 0.7188, 0.75, 0.7188, 0.6875, 0.75, 0.1875, 0.75, 0.25, 0.7188, 0.25, 0.7188, 0.1875, 0.75, 0.625, 0.75, 0.6875, 0.7188, 0.6875, 0.7188, 0.625, 0.75, 0.125, 0.75, 0.1875, 0.7188, 0.1875, 0.7188, 0.125, 0.75, 0.5625, 0.75, 0.625, 0.7188, 0.625, 0.7188, 0.5625, 0.75, 0.0625, 0.75, 0.125, 0.7188, 0.125, 0.7188, 0.0625, 0.75, 0.5, 0.75, 0.5625, 0.7188, 0.5625, 0.7188, 0.5, 0.25, 0.9375, 0.2812, 0.9375, 0.2812, 0.9375, 0.25, 0.9375, 0.7344, 0.0, 0.75, 0.0625, 0.7188, 0.0625, 0.75, 0.4375, 0.75, 0.5, 0.7188, 0.5, 0.7188, 0.4375, 0.75, 0.9375, 0.75, 0.9375, 0.7188, 0.9375, 0.7188, 0.9375, 0.75, 0.375, 0.75, 0.4375, 0.7188, 0.4375, 0.7188, 0.375, 0.75, 0.8125, 0.75, 0.875, 0.7188, 0.875, 0.7188, 0.8125, 0.7188, 0.375, 0.7188, 0.4375, 0.6875, 0.4375, 0.6875, 0.375, 0.7188, 0.8125, 0.7188, 0.875, 0.6875, 0.875, 0.6875, 0.8125, 0.7188, 0.3125, 0.7188, 0.375, 0.6875, 0.375, 0.6875, 0.3125, 0.7188, 0.75, 0.7188, 0.8125, 0.6875, 0.8125, 0.6875, 0.75, 0.7188, 0.25, 0.7188, 0.3125, 0.6875, 0.3125, 0.6875, 0.25, 0.7188, 0.6875, 0.7188, 0.75, 0.6875, 0.75, 0.6875, 0.6875, 0.7188, 0.1875, 0.7188, 0.25, 0.6875, 0.25, 0.6875, 0.1875, 0.7188, 0.625, 0.7188, 0.6875, 0.6875, 0.6875, 0.6875, 0.625, 0.7188, 0.125, 0.7188, 0.1875, 0.6875, 0.1875, 0.6875, 0.125, 0.7188, 0.5625, 0.7188, 0.625, 0.6875, 0.625, 0.6875, 0.5625, 0.7188, 0.0625, 0.7188, 0.125, 0.6875, 0.125, 0.6875, 0.0625, 0.7188, 0.5, 0.7188, 0.5625, 0.6875, 0.5625, 0.6875, 0.5, 0.9062, 0.9375, 0.9375, 0.9375, 0.9375, 0.9375, 0.9062, 0.9375, 0.7031, 0.0, 0.7188, 0.0625, 0.6875, 0.0625, 0.7188, 0.4375, 0.7188, 0.5, 0.6875, 0.5, 0.6875, 0.4375, 0.7188, 0.9375, 0.7188, 0.9375, 0.6875, 0.9375, 0.6875, 0.9375, 0.6875, 0.125, 0.6875, 0.1875, 0.6562, 0.1875, 0.6562, 0.125, 0.6875, 0.5625, 0.6875, 0.625, 0.6562, 0.625, 0.6562, 0.5625, 0.6875, 0.0625, 0.6875, 0.125, 0.6562, 0.125, 0.6562, 0.0625, 0.6875, 0.5, 0.6875, 0.5625, 0.6562, 0.5625, 0.6562, 0.5, 0.1563, 0.9375, 0.1875, 0.9375, 0.1875, 0.9375, 0.1563, 0.9375, 0.6719, 0.0, 0.6875, 0.0625, 0.6562, 0.0625, 0.6875, 0.4375, 0.6875, 0.5, 0.6562, 0.5, 0.6562, 0.4375, 0.6875, 0.9375, 0.6875, 0.9375, 0.6562, 0.9375, 0.6562, 0.9375, 0.6875, 0.375, 0.6875, 0.4375, 0.6562, 0.4375, 0.6562, 0.375, 0.6875, 0.8125, 0.6875, 0.875, 0.6562, 0.875, 0.6562, 0.8125, 0.6875, 0.3125, 0.6875, 0.375, 0.6562, 0.375, 0.6562, 0.3125, 0.6875, 0.75, 0.6875, 0.8125, 0.6562, 0.8125, 0.6562, 0.75, 0.6875, 0.25, 0.6875, 0.3125, 0.6562, 0.3125, 0.6562, 0.25, 0.6875, 0.6875, 0.6875, 0.75, 0.6562, 0.75, 0.6562, 0.6875, 0.6875, 0.1875, 0.6875, 0.25, 0.6562, 0.25, 0.6562, 0.1875, 0.6875, 0.625, 0.6875, 0.6875, 0.6562, 0.6875, 0.6562, 0.625, 0.6562, 0.8125, 0.6562, 0.875, 0.625, 0.875, 0.625, 0.8125, 0.6562, 0.3125, 0.6562, 0.375, 0.625, 0.375, 0.625, 0.3125, 0.6562, 0.75, 0.6562, 0.8125, 0.625, 0.8125, 0.625, 0.75, 0.6562, 0.25, 0.6562, 0.3125, 0.625, 0.3125, 0.625, 0.25, 0.6562, 0.6875, 0.6562, 0.75, 0.625, 0.75, 0.625, 0.6875, 0.6562, 0.1875, 0.6562, 0.25, 0.625, 0.25, 0.625, 0.1875, 0.6562, 0.625, 0.6562, 0.6875, 0.625, 0.6875, 0.625, 0.625, 0.6562, 0.125, 0.6562, 0.1875, 0.625, 0.1875, 0.625, 0.125, 0.6562, 0.5625, 0.6562, 0.625, 0.625, 0.625, 0.625, 0.5625, 0.6562, 0.0625, 0.6562, 0.125, 0.625, 0.125, 0.625, 0.0625, 0.6562, 0.5, 0.6562, 0.5625, 0.625, 0.5625, 0.625, 0.5, 0.6562, 0.9375, 0.6875, 0.9375, 0.6875, 0.9375, 0.6562, 0.9375, 0.6406, 0.0, 0.6562, 0.0625, 0.625, 0.0625, 0.6562, 0.4375, 0.6562, 0.5, 0.625, 0.5, 0.625, 0.4375, 0.6562, 0.9375, 0.6562, 0.9375, 0.625, 0.9375, 0.625, 0.9375, 0.6562, 0.375, 0.6562, 0.4375, 0.625, 0.4375, 0.625, 0.375, 0.625, 0.5625, 0.625, 0.625, 0.5938, 0.625, 0.5938, 0.5625, 0.625, 0.0625, 0.625, 0.125, 0.5938, 0.125, 0.5937, 0.0625, 0.625, 0.5, 0.625, 0.5625, 0.5938, 0.5625, 0.5938, 0.5, 0.8125, 0.9375, 0.8438, 0.9375, 0.8438, 0.9375, 0.8125, 0.9375, 0.6094, 0.0, 0.625, 0.0625, 0.5937, 0.0625, 0.625, 0.4375, 0.625, 0.5, 0.5938, 0.5, 0.5938, 0.4375, 0.625, 0.9375, 0.625, 0.9375, 0.5937, 0.9375, 0.5937, 0.9375, 0.625, 0.375, 0.625, 0.4375, 0.5938, 0.4375, 0.5938, 0.375, 0.625, 0.8125, 0.625, 0.875, 0.5937, 0.875, 0.5938, 0.8125, 0.625, 0.3125, 0.625, 0.375, 0.5938, 0.375, 0.5938, 0.3125, 0.625, 0.75, 0.625, 0.8125, 0.5938, 0.8125, 0.5938, 0.75, 0.625, 0.25, 0.625, 0.3125, 0.5938, 0.3125, 0.5938, 0.25, 0.625, 0.6875, 0.625, 0.75, 0.5938, 0.75, 0.5938, 0.6875, 0.625, 0.1875, 0.625, 0.25, 0.5938, 0.25, 0.5938, 0.1875, 0.625, 0.625, 0.625, 0.6875, 0.5938, 0.6875, 0.5938, 0.625, 0.625, 0.125, 0.625, 0.1875, 0.5938, 0.1875, 0.5938, 0.125, 0.5938, 0.3125, 0.5938, 0.375, 0.5625, 0.375, 0.5625, 0.3125, 0.5938, 0.75, 0.5938, 0.8125, 0.5625, 0.8125, 0.5625, 0.75, 0.5938, 0.25, 0.5938, 0.3125, 0.5625, 0.3125, 0.5625, 0.25, 0.5938, 0.6875, 0.5938, 0.75, 0.5625, 0.75, 0.5625, 0.6875, 0.5938, 0.1875, 0.5938, 0.25, 0.5625, 0.25, 0.5625, 0.1875, 0.5938, 0.625, 0.5938, 0.6875, 0.5625, 0.6875, 0.5625, 0.625, 0.5938, 0.125, 0.5938, 0.1875, 0.5625, 0.1875, 0.5625, 0.125, 0.5938, 0.5625, 0.5938, 0.625, 0.5625, 0.625, 0.5625, 0.5625, 0.5937, 0.0625, 0.5938, 0.125, 0.5625, 0.125, 0.5625, 0.0625, 0.5938, 0.5, 0.5938, 0.5625, 0.5625, 0.5625, 0.5625, 0.5, 0.5625, 0.9375, 0.5937, 0.9375, 0.5937, 0.9375, 0.5625, 0.9375, 0.5781, 0.0, 0.5937, 0.0625, 0.5625, 0.0625, 0.5938, 0.4375, 0.5938, 0.5, 0.5625, 0.5, 0.5625, 0.4375, 0.5937, 0.9375, 0.5937, 0.9375, 0.5625, 0.9375, 0.5625, 0.9375, 0.5938, 0.375, 0.5938, 0.4375, 0.5625, 0.4375, 0.5625, 0.375, 0.5938, 0.8125, 0.5937, 0.875, 0.5625, 0.875, 0.5625, 0.8125, 0.5625, 0.0625, 0.5625, 0.125, 0.5312, 0.125, 0.5312, 0.0625, 0.5625, 0.5, 0.5625, 0.5625, 0.5312, 0.5625, 0.5312, 0.5, 0.3125, 0.9375, 0.3437, 0.9375, 0.3437, 0.9375, 0.3125, 0.9375, 0.5469, 0.0, 0.5625, 0.0625, 0.5312, 0.0625, 0.5625, 0.4375, 0.5625, 0.5, 0.5312, 0.5, 0.5312, 0.4375, 0.5625, 0.9375, 0.5625, 0.9375, 0.5312, 0.9375, 0.5312, 0.9375, 0.5625, 0.375, 0.5625, 0.4375, 0.5312, 0.4375, 0.5312, 0.375, 0.5625, 0.8125, 0.5625, 0.875, 0.5312, 0.875, 0.5312, 0.8125, 0.5625, 0.3125, 0.5625, 0.375, 0.5312, 0.375, 0.5312, 0.3125, 0.5625, 0.75, 0.5625, 0.8125, 0.5312, 0.8125, 0.5312, 0.75, 0.5625, 0.25, 0.5625, 0.3125, 0.5312, 0.3125, 0.5312, 0.25, 0.5625, 0.6875, 0.5625, 0.75, 0.5312, 0.75, 0.5312, 0.6875, 0.5625, 0.1875, 0.5625, 0.25, 0.5312, 0.25, 0.5312, 0.1875, 0.5625, 0.625, 0.5625, 0.6875, 0.5312, 0.6875, 0.5312, 0.625, 0.5625, 0.125, 0.5625, 0.1875, 0.5312, 0.1875, 0.5312, 0.125, 0.5625, 0.5625, 0.5625, 0.625, 0.5312, 0.625, 0.5312, 0.5625, 0.5312, 0.75, 0.5312, 0.8125, 0.5, 0.8125, 0.5, 0.75, 0.5312, 0.25, 0.5312, 0.3125, 0.5, 0.3125, 0.5, 0.25, 0.5312, 0.6875, 0.5312, 0.75, 0.5, 0.75, 0.5, 0.6875, 0.5312, 0.1875, 0.5312, 0.25, 0.5, 0.25, 0.5, 0.1875, 0.5312, 0.625, 0.5312, 0.6875, 0.5, 0.6875, 0.5, 0.625, 0.5312, 0.125, 0.5312, 0.1875, 0.5, 0.1875, 0.5, 0.125, 0.5312, 0.5625, 0.5312, 0.625, 0.5, 0.625, 0.5, 0.5625, 0.5312, 0.0625, 0.5312, 0.125, 0.5, 0.125, 0.5, 0.0625, 0.5312, 0.5, 0.5312, 0.5625, 0.5, 0.5625, 0.5, 0.5, 0.9688, 0.9375, 1.0, 0.9375, 1.0, 0.9375, 0.9688, 0.9375, 0.5156, 0.0, 0.5312, 0.0625, 0.5, 0.0625, 0.5312, 0.4375, 0.5312, 0.5, 0.5, 0.5, 0.5, 0.4375, 0.5312, 0.9375, 0.5312, 0.9375, 0.5, 0.9375, 0.5, 0.9375, 0.5312, 0.375, 0.5312, 0.4375, 0.5, 0.4375, 0.5, 0.375, 0.5312, 0.8125, 0.5312, 0.875, 0.5, 0.875, 0.5, 0.8125, 0.5312, 0.3125, 0.5312, 0.375, 0.5, 0.375, 0.5, 0.3125, 0.5, 0.5, 0.5, 0.5625, 0.4688, 0.5625, 0.4687, 0.5, 0.75, 0.9375, 0.7812, 0.9375, 0.7812, 0.9375, 0.75, 0.9375, 0.4844, 0.0, 0.5, 0.0625, 0.4687, 0.0625, 0.5, 0.4375, 0.5, 0.5, 0.4687, 0.5, 0.4688, 0.4375, 0.5, 0.9375, 0.5, 0.9375, 0.4687, 0.9375, 0.4687, 0.9375, 0.5, 0.375, 0.5, 0.4375, 0.4688, 0.4375, 0.4687, 0.375, 0.5, 0.8125, 0.5, 0.875, 0.4687, 0.875, 0.4687, 0.8125, 0.5, 0.3125, 0.5, 0.375, 0.4687, 0.375, 0.4687, 0.3125, 0.5, 0.75, 0.5, 0.8125, 0.4687, 0.8125, 0.4688, 0.75, 0.5, 0.25, 0.5, 0.3125, 0.4687, 0.3125, 0.4688, 0.25, 0.5, 0.6875, 0.5, 0.75, 0.4688, 0.75, 0.4687, 0.6875, 0.5, 0.1875, 0.5, 0.25, 0.4688, 0.25, 0.4687, 0.1875, 0.5, 0.625, 0.5, 0.6875, 0.4687, 0.6875, 0.4688, 0.625, 0.5, 0.125, 0.5, 0.1875, 0.4687, 0.1875, 0.4687, 0.125, 0.5, 0.5625, 0.5, 0.625, 0.4688, 0.625, 0.4688, 0.5625, 0.5, 0.0625, 0.5, 0.125, 0.4687, 0.125, 0.4687, 0.0625, 0.4688, 0.25, 0.4687, 0.3125, 0.4375, 0.3125, 0.4375, 0.25, 0.4687, 0.6875, 0.4688, 0.75, 0.4375, 0.75, 0.4375, 0.6875, 0.4687, 0.1875, 0.4688, 0.25, 0.4375, 0.25, 0.4375, 0.1875, 0.4688, 0.625, 0.4687, 0.6875, 0.4375, 0.6875, 0.4375, 0.625, 0.4687, 0.125, 0.4687, 0.1875, 0.4375, 0.1875, 0.4375, 0.125, 0.4688, 0.5625, 0.4688, 0.625, 0.4375, 0.625, 0.4375, 0.5625, 0.4687, 0.0625, 0.4687, 0.125, 0.4375, 0.125, 0.4375, 0.0625, 0.4687, 0.5, 0.4688, 0.5625, 0.4375, 0.5625, 0.4375, 0.5, 0.2188, 0.9375, 0.25, 0.9375, 0.25, 0.9375, 0.2188, 0.9375, 0.4531, 0.0, 0.4687, 0.0625, 0.4375, 0.0625, 0.4688, 0.4375, 0.4687, 0.5, 0.4375, 0.5, 0.4375, 0.4375, 0.4687, 0.9375, 0.4687, 0.9375, 0.4375, 0.9375, 0.4375, 0.9375, 0.4687, 0.375, 0.4688, 0.4375, 0.4375, 0.4375, 0.4375, 0.375, 0.4687, 0.8125, 0.4687, 0.875, 0.4375, 0.875, 0.4375, 0.8125, 0.4687, 0.3125, 0.4687, 0.375, 0.4375, 0.375, 0.4375, 0.3125, 0.4688, 0.75, 0.4687, 0.8125, 0.4375, 0.8125, 0.4375, 0.75, 0.4219, 0.0, 0.4375, 0.0625, 0.4062, 0.0625, 0.4375, 0.4375, 0.4375, 0.5, 0.4062, 0.5, 0.4062, 0.4375, 0.4375, 0.9375, 0.4375, 0.9375, 0.4062, 0.9375, 0.4062, 0.9375, 0.4375, 0.375, 0.4375, 0.4375, 0.4062, 0.4375, 0.4062, 0.375, 0.4375, 0.8125, 0.4375, 0.875, 0.4062, 0.875, 0.4062, 0.8125, 0.4375, 0.3125, 0.4375, 0.375, 0.4062, 0.375, 0.4062, 0.3125, 0.4375, 0.75, 0.4375, 0.8125, 0.4062, 0.8125, 0.4062, 0.75, 0.4375, 0.25, 0.4375, 0.3125, 0.4062, 0.3125, 0.4062, 0.25, 0.4375, 0.6875, 0.4375, 0.75, 0.4062, 0.75, 0.4062, 0.6875, 0.4375, 0.1875, 0.4375, 0.25, 0.4062, 0.25, 0.4062, 0.1875, 0.4375, 0.625, 0.4375, 0.6875, 0.4062, 0.6875, 0.4062, 0.625, 0.4375, 0.125, 0.4375, 0.1875, 0.4062, 0.1875, 0.4062, 0.125, 0.4375, 0.5625, 0.4375, 0.625, 0.4062, 0.625, 0.4062, 0.5625, 0.4375, 0.0625, 0.4375, 0.125, 0.4062, 0.125, 0.4062, 0.0625, 0.4375, 0.5, 0.4375, 0.5625, 0.4062, 0.5625, 0.4062, 0.5, 0.875, 0.9375, 0.9062, 0.9375, 0.9062, 0.9375, 0.875, 0.9375, 0.4062, 0.1875, 0.4062, 0.25, 0.375, 0.25, 0.375, 0.1875, 0.4062, 0.625, 0.4062, 0.6875, 0.375, 0.6875, 0.375, 0.625, 0.4062, 0.125, 0.4062, 0.1875, 0.375, 0.1875, 0.375, 0.125, 0.4062, 0.5625, 0.4062, 0.625, 0.375, 0.625, 0.375, 0.5625, 0.4062, 0.0625, 0.4062, 0.125, 0.375, 0.125, 0.375, 0.0625, 0.4062, 0.5, 0.4062, 0.5625, 0.375, 0.5625, 0.375, 0.5, 0.0625, 0.9375, 0.09375, 0.9375, 0.09375, 0.9375, 0.0625, 0.9375, 0.3906, 0.0, 0.4062, 0.0625, 0.375, 0.0625, 0.4062, 0.4375, 0.4062, 0.5, 0.375, 0.5, 0.375, 0.4375, 0.4062, 0.9375, 0.4062, 0.9375, 0.375, 0.9375, 0.375, 0.9375, 0.4062, 0.375, 0.4062, 0.4375, 0.375, 0.4375, 0.375, 0.375, 0.4062, 0.8125, 0.4062, 0.875, 0.375, 0.875, 0.375, 0.8125, 0.4062, 0.3125, 0.4062, 0.375, 0.375, 0.375, 0.375, 0.3125, 0.4062, 0.75, 0.4062, 0.8125, 0.375, 0.8125, 0.375, 0.75, 0.4062, 0.25, 0.4062, 0.3125, 0.375, 0.3125, 0.375, 0.25, 0.4062, 0.6875, 0.4062, 0.75, 0.375, 0.75, 0.375, 0.6875, 0.375, 0.9375, 0.375, 0.9375, 0.3437, 0.9375, 0.3437, 0.9375, 0.375, 0.375, 0.375, 0.4375, 0.3438, 0.4375, 0.3438, 0.375, 0.375, 0.8125, 0.375, 0.875, 0.3438, 0.875, 0.3438, 0.8125, 0.375, 0.3125, 0.375, 0.375, 0.3438, 0.375, 0.3438, 0.3125, 0.375, 0.75, 0.375, 0.8125, 0.3438, 0.8125, 0.3438, 0.75, 0.375, 0.25, 0.375, 0.3125, 0.3438, 0.3125, 0.3438, 0.25, 0.375, 0.6875, 0.375, 0.75, 0.3438, 0.75, 0.3438, 0.6875, 0.375, 0.1875, 0.375, 0.25, 0.3438, 0.25, 0.3438, 0.1875, 0.375, 0.625, 0.375, 0.6875, 0.3438, 0.6875, 0.3438, 0.625, 0.375, 0.125, 0.375, 0.1875, 0.3438, 0.1875, 0.3438, 0.125, 0.375, 0.5625, 0.375, 0.625, 0.3438, 0.625, 0.3438, 0.5625, 0.375, 0.0625, 0.375, 0.125, 0.3438, 0.125, 0.3437, 0.0625, 0.375, 0.5, 0.375, 0.5625, 0.3438, 0.5625, 0.3437, 0.5, 0.4687, 0.9375, 0.5, 0.9375, 0.5, 0.9375, 0.4687, 0.9375, 0.3594, 0.0, 0.375, 0.0625, 0.3437, 0.0625, 0.375, 0.4375, 0.375, 0.5, 0.3437, 0.5, 0.3438, 0.4375, 0.3438, 0.625, 0.3438, 0.6875, 0.3125, 0.6875, 0.3125, 0.625, 0.3438, 0.125, 0.3438, 0.1875, 0.3125, 0.1875, 0.3125, 0.125, 0.3438, 0.5625, 0.3438, 0.625, 0.3125, 0.625, 0.3125, 0.5625, 0.3437, 0.0625, 0.3438, 0.125, 0.3125, 0.125, 0.3125, 0.0625, 0.3437, 0.5, 0.3438, 0.5625, 0.3125, 0.5625, 0.3125, 0.5, 0.625, 0.9375, 0.6562, 0.9375, 0.6562, 0.9375, 0.625, 0.9375, 0.3281, 0.0, 0.3437, 0.0625, 0.3125, 0.0625, 0.3438, 0.4375, 0.3437, 0.5, 0.3125, 0.5, 0.3125, 0.4375, 0.3437, 0.9375, 0.3437, 0.9375, 0.3125, 0.9375, 0.3125, 0.9375, 0.3438, 0.375, 0.3438, 0.4375, 0.3125, 0.4375, 0.3125, 0.375, 0.3438, 0.8125, 0.3438, 0.875, 0.3125, 0.875, 0.3125, 0.8125, 0.3438, 0.3125, 0.3438, 0.375, 0.3125, 0.375, 0.3125, 0.3125, 0.3438, 0.75, 0.3438, 0.8125, 0.3125, 0.8125, 0.3125, 0.75, 0.3438, 0.25, 0.3438, 0.3125, 0.3125, 0.3125, 0.3125, 0.25, 0.3438, 0.6875, 0.3438, 0.75, 0.3125, 0.75, 0.3125, 0.6875, 0.3438, 0.1875, 0.3438, 0.25, 0.3125, 0.25, 0.3125, 0.1875, 0.3125, 0.375, 0.3125, 0.4375, 0.2812, 0.4375, 0.2812, 0.375, 0.3125, 0.8125, 0.3125, 0.875, 0.2812, 0.875, 0.2812, 0.8125, 0.3125, 0.3125, 0.3125, 0.375, 0.2812, 0.375, 0.2812, 0.3125, 0.3125, 0.75, 0.3125, 0.8125, 0.2812, 0.8125, 0.2812, 0.75, 0.3125, 0.25, 0.3125, 0.3125, 0.2812, 0.3125, 0.2812, 0.25, 0.3125, 0.6875, 0.3125, 0.75, 0.2812, 0.75, 0.2812, 0.6875, 0.3125, 0.1875, 0.3125, 0.25, 0.2812, 0.25, 0.2812, 0.1875, 0.3125, 0.625, 0.3125, 0.6875, 0.2812, 0.6875, 0.2812, 0.625, 0.3125, 0.125, 0.3125, 0.1875, 0.2812, 0.1875, 0.2812, 0.125, 0.3125, 0.5625, 0.3125, 0.625, 0.2812, 0.625, 0.2812, 0.5625, 0.3125, 0.0625, 0.3125, 0.125, 0.2812, 0.125, 0.2812, 0.0625, 0.3125, 0.5, 0.3125, 0.5625, 0.2812, 0.5625, 0.2812, 0.5, 0.125, 0.9375, 0.1563, 0.9375, 0.1563, 0.9375, 0.125, 0.9375, 0.2969, 0.0, 0.3125, 0.0625, 0.2812, 0.0625, 0.3125, 0.4375, 0.3125, 0.5, 0.2812, 0.5, 0.2812, 0.4375, 0.3125, 0.9375, 0.3125, 0.9375, 0.2812, 0.9375, 0.2812, 0.9375, 0.2812, 0.125, 0.2812, 0.1875, 0.25, 0.1875, 0.25, 0.125, 0.2812, 0.5625, 0.2812, 0.625, 0.25, 0.625, 0.25, 0.5625, 0.2812, 0.0625, 0.2812, 0.125, 0.25, 0.125, 0.25, 0.0625, 0.2812, 0.5, 0.2812, 0.5625, 0.25, 0.5625, 0.25, 0.5, 0.375, 0.9375, 0.4062, 0.9375, 0.4062, 0.9375, 0.375, 0.9375, 0.2656, 0.0, 0.2812, 0.0625, 0.25, 0.0625, 0.2812, 0.4375, 0.2812, 0.5, 0.25, 0.5, 0.25, 0.4375, 0.2812, 0.9375, 0.2812, 0.9375, 0.25, 0.9375, 0.25, 0.9375, 0.2812, 0.375, 0.2812, 0.4375, 0.25, 0.4375, 0.25, 0.375, 0.2812, 0.8125, 0.2812, 0.875, 0.25, 0.875, 0.25, 0.8125, 0.2812, 0.3125, 0.2812, 0.375, 0.25, 0.375, 0.25, 0.3125, 0.2812, 0.75, 0.2812, 0.8125, 0.25, 0.8125, 0.25, 0.75, 0.2812, 0.25, 0.2812, 0.3125, 0.25, 0.3125, 0.25, 0.25, 0.2812, 0.6875, 0.2812, 0.75, 0.25, 0.75, 0.25, 0.6875, 0.2812, 0.1875, 0.2812, 0.25, 0.25, 0.25, 0.25, 0.1875, 0.2812, 0.625, 0.2812, 0.6875, 0.25, 0.6875, 0.25, 0.625, 0.25, 0.8125, 0.25, 0.875, 0.2188, 0.875, 0.2188, 0.8125, 0.25, 0.3125, 0.25, 0.375, 0.2188, 0.375, 0.2188, 0.3125, 0.25, 0.75, 0.25, 0.8125, 0.2188, 0.8125, 0.2188, 0.75, 0.25, 0.25, 0.25, 0.3125, 0.2188, 0.3125, 0.2188, 0.25, 0.25, 0.6875, 0.25, 0.75, 0.2188, 0.75, 0.2188, 0.6875, 0.25, 0.1875, 0.25, 0.25, 0.2188, 0.25, 0.2188, 0.1875, 0.25, 0.625, 0.25, 0.6875, 0.2188, 0.6875, 0.2188, 0.625, 0.25, 0.125, 0.25, 0.1875, 0.2188, 0.1875, 0.2188, 0.125, 0.25, 0.5625, 0.25, 0.625, 0.2188, 0.625, 0.2188, 0.5625, 0.25, 0.0625, 0.25, 0.125, 0.2188, 0.125, 0.2188, 0.0625, 0.25, 0.5, 0.25, 0.5625, 0.2188, 0.5625, 0.2187, 0.5, 0.03125, 0.9375, 0.0625, 0.9375, 0.0625, 0.9375, 0.03125, 0.9375, 0.2344, 0.0, 0.25, 0.0625, 0.2188, 0.0625, 0.25, 0.4375, 0.25, 0.5, 0.2187, 0.5, 0.2188, 0.4375, 0.25, 0.9375, 0.25, 0.9375, 0.2188, 0.9375, 0.2188, 0.9375, 0.25, 0.375, 0.25, 0.4375, 0.2188, 0.4375, 0.2188, 0.375, 0.2188, 0.5625, 0.2188, 0.625, 0.1875, 0.625, 0.1875, 0.5625, 0.2188, 0.0625, 0.2188, 0.125, 0.1875, 0.125, 0.1875, 0.0625, 0.2187, 0.5, 0.2188, 0.5625, 0.1875, 0.5625, 0.1875, 0.5, 0.2812, 0.9375, 0.3125, 0.9375, 0.3125, 0.9375, 0.2812, 0.9375, 0.2031, 0.0, 0.2188, 0.0625, 0.1875, 0.0625, 0.2188, 0.4375, 0.2187, 0.5, 0.1875, 0.5, 0.1875, 0.4375, 0.2188, 0.9375, 0.2188, 0.9375, 0.1875, 0.9375, 0.1875, 0.9375, 0.2188, 0.375, 0.2188, 0.4375, 0.1875, 0.4375, 0.1875, 0.375, 0.2188, 0.8125, 0.2188, 0.875, 0.1875, 0.875, 0.1875, 0.8125, 0.2188, 0.3125, 0.2188, 0.375, 0.1875, 0.375, 0.1875, 0.3125, 0.2188, 0.75, 0.2188, 0.8125, 0.1875, 0.8125, 0.1875, 0.75, 0.2188, 0.25, 0.2188, 0.3125, 0.1875, 0.3125, 0.1875, 0.25, 0.2188, 0.6875, 0.2188, 0.75, 0.1875, 0.75, 0.1875, 0.6875, 0.2188, 0.1875, 0.2188, 0.25, 0.1875, 0.25, 0.1875, 0.1875, 0.2188, 0.625, 0.2188, 0.6875, 0.1875, 0.6875, 0.1875, 0.625, 0.2188, 0.125, 0.2188, 0.1875, 0.1875, 0.1875, 0.1875, 0.125, 0.1875, 0.3125, 0.1875, 0.375, 0.1562, 0.375, 0.1563, 0.3125, 0.1875, 0.75, 0.1875, 0.8125, 0.1562, 0.8125, 0.1563, 0.75, 0.1875, 0.25, 0.1875, 0.3125, 0.1563, 0.3125, 0.1563, 0.25, 0.1875, 0.6875, 0.1875, 0.75, 0.1563, 0.75, 0.1563, 0.6875, 0.1875, 0.1875, 0.1875, 0.25, 0.1563, 0.25, 0.1562, 0.1875, 0.1875, 0.625, 0.1875, 0.6875, 0.1563, 0.6875, 0.1563, 0.625, 0.1875, 0.125, 0.1875, 0.1875, 0.1562, 0.1875, 0.1563, 0.125, 0.1875, 0.5625, 0.1875, 0.625, 0.1563, 0.625, 0.1562, 0.5625, 0.1875, 0.0625, 0.1875, 0.125, 0.1563, 0.125, 0.1563, 0.0625, 0.1875, 0.5, 0.1875, 0.5625, 0.1562, 0.5625, 0.1562, 0.5, 0.7812, 0.9375, 0.8125, 0.9375, 0.8125, 0.9375, 0.7812, 0.9375, 0.1719, 0.0, 0.1875, 0.0625, 0.1563, 0.0625, 0.1875, 0.4375, 0.1875, 0.5, 0.1562, 0.5, 0.1562, 0.4375, 0.1875, 0.9375, 0.1875, 0.9375, 0.1563, 0.9375, 0.1563, 0.9375, 0.1875, 0.375, 0.1875, 0.4375, 0.1562, 0.4375, 0.1562, 0.375, 0.1875, 0.8125, 0.1875, 0.875, 0.1563, 0.875, 0.1562, 0.8125, 0.1563, 0.0625, 0.1563, 0.125, 0.125, 0.125, 0.125, 0.0625, 0.1562, 0.5, 0.1562, 0.5625, 0.125, 0.5625, 0.125, 0.5, 0.5312, 0.9375, 0.5625, 0.9375, 0.5625, 0.9375, 0.5312, 0.9375, 0.1406, 0.0, 0.1563, 0.0625, 0.125, 0.0625, 0.1562, 0.4375, 0.1562, 0.5, 0.125, 0.5, 0.125, 0.4375, 0.1563, 0.9375, 0.1563, 0.9375, 0.125, 0.9375, 0.125, 0.9375, 0.1562, 0.375, 0.1562, 0.4375, 0.125, 0.4375, 0.125, 0.375, 0.1562, 0.8125, 0.1563, 0.875, 0.125, 0.875, 0.125, 0.8125, 0.1563, 0.3125, 0.1562, 0.375, 0.125, 0.375, 0.125, 0.3125, 0.1563, 0.75, 0.1562, 0.8125, 0.125, 0.8125, 0.125, 0.75, 0.1563, 0.25, 0.1563, 0.3125, 0.125, 0.3125, 0.125, 0.25, 0.1563, 0.6875, 0.1563, 0.75, 0.125, 0.75, 0.125, 0.6875, 0.1562, 0.1875, 0.1563, 0.25, 0.125, 0.25, 0.125, 0.1875, 0.1563, 0.625, 0.1563, 0.6875, 0.125, 0.6875, 0.125, 0.625, 0.1563, 0.125, 0.1562, 0.1875, 0.125, 0.1875, 0.125, 0.125, 0.1562, 0.5625, 0.1563, 0.625, 0.125, 0.625, 0.125, 0.5625, 0.125, 0.25, 0.125, 0.3125, 0.09375, 0.3125, 0.09375, 0.25, 0.125, 0.6875, 0.125, 0.75, 0.09375, 0.75, 0.09375, 0.6875, 0.125, 0.1875, 0.125, 0.25, 0.09375, 0.25, 0.09375, 0.1875, 0.125, 0.625, 0.125, 0.6875, 0.09375, 0.6875, 0.09375, 0.625, 0.125, 0.125, 0.125, 0.1875, 0.09375, 0.1875, 0.09375, 0.125, 0.125, 0.5625, 0.125, 0.625, 0.09375, 0.625, 0.09375, 0.5625, 0.125, 0.0625, 0.125, 0.125, 0.09375, 0.125, 0.09375, 0.0625, 0.125, 0.5, 0.125, 0.5625, 0.09375, 0.5625, 0.09375, 0.5, 0.9375, 0.9375, 0.9688, 0.9375, 0.9688, 0.9375, 0.9375, 0.9375, 0.1094, 0.0, 0.125, 0.0625, 0.09375, 0.0625, 0.125, 0.4375, 0.125, 0.5, 0.09375, 0.5, 0.09375, 0.4375, 0.125, 0.9375, 0.125, 0.9375, 0.09375, 0.9375, 0.09375, 0.9375, 0.125, 0.375, 0.125, 0.4375, 0.09375, 0.4375, 0.09375, 0.375, 0.125, 0.8125, 0.125, 0.875, 0.09375, 0.875, 0.09375, 0.8125, 0.125, 0.3125, 0.125, 0.375, 0.09375, 0.375, 0.09375, 0.3125, 0.125, 0.75, 0.125, 0.8125, 0.09375, 0.8125, 0.09375, 0.75, 0.4375, 0.9375, 0.4687, 0.9375, 0.4687, 0.9375, 0.4375, 0.9375, 0.07813, 0.0, 0.09375, 0.0625, 0.0625, 0.0625, 0.09375, 0.4375, 0.09375, 0.5, 0.0625, 0.5, 0.0625, 0.4375, 0.09375, 0.9375, 0.09375, 0.9375, 0.0625, 0.9375, 0.0625, 0.9375, 0.09375, 0.375, 0.09375, 0.4375, 0.0625, 0.4375, 0.0625, 0.375, 0.09375, 0.8125, 0.09375, 0.875, 0.0625, 0.875, 0.0625, 0.8125, 0.09375, 0.3125, 0.09375, 0.375, 0.0625, 0.375, 0.0625, 0.3125, 0.09375, 0.75, 0.09375, 0.8125, 0.0625, 0.8125, 0.0625, 0.75, 0.09375, 0.25, 0.09375, 0.3125, 0.0625, 0.3125, 0.0625, 0.25, 0.09375, 0.6875, 0.09375, 0.75, 0.0625, 0.75, 0.0625, 0.6875, 0.09375, 0.1875, 0.09375, 0.25, 0.0625, 0.25, 0.0625, 0.1875, 0.09375, 0.625, 0.09375, 0.6875, 0.0625, 0.6875, 0.0625, 0.625, 0.09375, 0.125, 0.09375, 0.1875, 0.0625, 0.1875, 0.0625, 0.125, 0.09375, 0.5625, 0.09375, 0.625, 0.0625, 0.625, 0.0625, 0.5625, 0.09375, 0.0625, 0.09375, 0.125, 0.0625, 0.125, 0.0625, 0.0625, 0.09375, 0.5, 0.09375, 0.5625, 0.0625, 0.5625, 0.0625, 0.5, 0.0625, 0.6875, 0.0625, 0.75, 0.03125, 0.75, 0.03125, 0.6875, 0.0625, 0.1875, 0.0625, 0.25, 0.03125, 0.25, 0.03125, 0.1875, 0.0625, 0.625, 0.0625, 0.6875, 0.03125, 0.6875, 0.03125, 0.625, 0.0625, 0.125, 0.0625, 0.1875, 0.03125, 0.1875, 0.03125, 0.125, 0.0625, 0.5625, 0.0625, 0.625, 0.03125, 0.625, 0.03125, 0.5625, 0.0625, 0.0625, 0.0625, 0.125, 0.03125, 0.125, 0.03125, 0.0625, 0.0625, 0.5, 0.0625, 0.5625, 0.03125, 0.5625, 0.03125, 0.5, 0.6875, 0.9375, 0.7188, 0.9375, 0.7188, 0.9375, 0.6875, 0.9375, 0.04688, 0.0, 0.0625, 0.0625, 0.03125, 0.0625, 0.0625, 0.4375, 0.0625, 0.5, 0.03125, 0.5, 0.03125, 0.4375, 0.0625, 0.9375, 0.0625, 0.9375, 0.03125, 0.9375, 0.03125, 0.9375, 0.0625, 0.375, 0.0625, 0.4375, 0.03125, 0.4375, 0.03125, 0.375, 0.0625, 0.8125, 0.0625, 0.875, 0.03125, 0.875, 0.03125, 0.8125, 0.0625, 0.3125, 0.0625, 0.375, 0.03125, 0.375, 0.03125, 0.3125, 0.0625, 0.75, 0.0625, 0.8125, 0.03125, 0.8125, 0.03125, 0.75, 0.0625, 0.25, 0.0625, 0.3125, 0.03125, 0.3125, 0.03125, 0.25, 0.03125, 0.4375, 0.03125, 0.5, 0.0, 0.5, 0.0, 0.4375, 0.03125, 0.9375, 0.03125, 0.9375, 8.941e-08, 0.9375, 8.941e-08, 0.9375, 0.03125, 0.375, 0.03125, 0.4375, 0.0, 0.4375, 0.0, 0.375, 0.03125, 0.8125, 0.03125, 0.875, 2.98e-08, 0.875, 0.0, 0.8125, 0.03125, 0.3125, 0.03125, 0.375, 0.0, 0.375, 2.98e-08, 0.3125, 0.03125, 0.75, 0.03125, 0.8125, 0.0, 0.8125, 2.98e-08, 0.75, 0.03125, 0.25, 0.03125, 0.3125, 2.98e-08, 0.3125, 2.98e-08, 0.25, 0.03125, 0.6875, 0.03125, 0.75, 2.98e-08, 0.75, 2.98e-08, 0.6875, 0.03125, 0.1875, 0.03125, 0.25, 2.98e-08, 0.25, 0.0, 0.1875, 0.03125, 0.625, 0.03125, 0.6875, 2.98e-08, 0.6875, 0.0, 0.625, 0.03125, 0.125, 0.03125, 0.1875, 0.0, 0.1875, 2.98e-08, 0.125, 0.03125, 0.5625, 0.03125, 0.625, 0.0, 0.625, 0.0, 0.5625, 0.03125, 0.0625, 0.03125, 0.125, 2.98e-08, 0.125, 8.941e-08, 0.0625, 0.03125, 0.5, 0.03125, 0.5625, 0.0, 0.5625, 0.0, 0.5, 0.1875, 0.9375, 0.2188, 0.9375, 0.2188, 0.9375, 0.1875, 0.9375, 0.01563, 0.0, 0.03125, 0.0625, 8.941e-08, 0.0625, 1.0, 0.1875, 1.0, 0.25, 0.9688, 0.25, 0.9688, 0.1875, 1.0, 0.625, 1.0, 0.6875, 0.9688, 0.6875, 0.9688, 0.625, 1.0, 0.125, 1.0, 0.1875, 0.9688, 0.1875, 0.9688, 0.125, 1.0, 0.5625, 1.0, 0.625, 0.9688, 0.625, 0.9688, 0.5625, 1.0, 0.0625, 1.0, 0.125, 0.9688, 0.125, 0.9688, 0.0625, 1.0, 0.5, 1.0, 0.5625, 0.9688, 0.5625, 0.9687, 0.5, 0.8438, 0.9375, 0.875, 0.9375, 0.875, 0.9375, 0.8438, 0.9375, 0.9844, 0.0, 1.0, 0.0625, 0.9688, 0.0625, 1.0, 0.4375, 1.0, 0.5, 0.9687, 0.5, 0.9688, 0.4375, 1.0, 0.9375, 1.0, 0.9375, 0.9688, 0.9375, 0.9688, 0.9375, 1.0, 0.375, 1.0, 0.4375, 0.9688, 0.4375, 0.9687, 0.375, 1.0, 0.8125, 1.0, 0.875, 0.9688, 0.875, 0.9688, 0.8125, 1.0, 0.3125, 1.0, 0.375, 0.9687, 0.375, 0.9688, 0.3125, 1.0, 0.75, 1.0, 0.8125, 0.9688, 0.8125, 0.9688, 0.75, 1.0, 0.25, 1.0, 0.3125, 0.9688, 0.3125, 0.9688, 0.25, 1.0, 0.6875, 1.0, 0.75, 0.9688, 0.75, 0.9688, 0.6875, 0.9688, 0.9375, 0.9688, 0.9375, 0.9375, 0.9375, 0.9375, 0.9375, 0.9687, 0.375, 0.9688, 0.4375, 0.9375, 0.4375, 0.9375, 0.375, 0.9688, 0.8125, 0.9688, 0.875, 0.9375, 0.875, 0.9375, 0.8125, 0.9688, 0.3125, 0.9687, 0.375, 0.9375, 0.375, 0.9375, 0.3125, 0.9688, 0.75, 0.9688, 0.8125, 0.9375, 0.8125, 0.9375, 0.75, 0.9688, 0.25, 0.9688, 0.3125, 0.9375, 0.3125, 0.9375, 0.25, 0.9688, 0.6875, 0.9688, 0.75, 0.9375, 0.75, 0.9375, 0.6875, 0.9688, 0.1875, 0.9688, 0.25, 0.9375, 0.25, 0.9375, 0.1875, 0.9688, 0.625, 0.9688, 0.6875, 0.9375, 0.6875, 0.9375, 0.625, 0.9688, 0.125, 0.9688, 0.1875, 0.9375, 0.1875, 0.9375, 0.125, 0.9688, 0.5625, 0.9688, 0.625, 0.9375, 0.625, 0.9375, 0.5625, 0.9688, 0.0625, 0.9688, 0.125, 0.9375, 0.125, 0.9375, 0.0625, 0.9687, 0.5, 0.9688, 0.5625, 0.9375, 0.5625, 0.9375, 0.5, 8.941e-08, 0.9375, 0.03125, 0.9375, 0.03125, 0.9375, 8.941e-08, 0.9375, 0.9531, 0.0, 0.9688, 0.0625, 0.9375, 0.0625, 0.9688, 0.4375, 0.9687, 0.5, 0.9375, 0.5, 0.9375, 0.4375, 0.9375, 0.625, 0.9375, 0.6875, 0.9062, 0.6875, 0.9062, 0.625, 0.9375, 0.125, 0.9375, 0.1875, 0.9062, 0.1875, 0.9062, 0.125, 0.9375, 0.5625, 0.9375, 0.625, 0.9062, 0.625, 0.9062, 0.5625, 0.9375, 0.0625, 0.9375, 0.125, 0.9062, 0.125, 0.9062, 0.0625, 0.9375, 0.5, 0.9375, 0.5625, 0.9062, 0.5625, 0.9062, 0.5, 0.3437, 0.9375, 0.375, 0.9375, 0.375, 0.9375, 0.3437, 0.9375, 0.9219, 0.0, 0.9375, 0.0625, 0.9062, 0.0625, 0.9375, 0.4375, 0.9375, 0.5, 0.9062, 0.5, 0.9062, 0.4375, 0.9375, 0.9375, 0.9375, 0.9375, 0.9062, 0.9375, 0.9063, 0.9375, 0.9375, 0.375, 0.9375, 0.4375, 0.9062, 0.4375, 0.9062, 0.375, 0.9375, 0.8125, 0.9375, 0.875, 0.9062, 0.875, 0.9062, 0.8125, 0.9375, 0.3125, 0.9375, 0.375, 0.9062, 0.375, 0.9062, 0.3125, 0.9375, 0.75, 0.9375, 0.8125, 0.9062, 0.8125, 0.9062, 0.75, 0.9375, 0.25, 0.9375, 0.3125, 0.9062, 0.3125, 0.9062, 0.25, 0.9375, 0.6875, 0.9375, 0.75, 0.9062, 0.75, 0.9062, 0.6875, 0.9375, 0.1875, 0.9375, 0.25, 0.9062, 0.25, 0.9062, 0.1875, 0.9062, 0.375, 0.9062, 0.4375, 0.875, 0.4375, 0.875, 0.375, 0.9062, 0.8125, 0.9062, 0.875, 0.875, 0.875, 0.875, 0.8125, 0.9062, 0.3125, 0.9062, 0.375, 0.875, 0.375, 0.875, 0.3125, 0.9062, 0.75, 0.9062, 0.8125, 0.875, 0.8125, 0.875, 0.75, 0.9062, 0.25, 0.9062, 0.3125, 0.875, 0.3125, 0.875, 0.25, 0.9062, 0.6875, 0.9062, 0.75, 0.875, 0.75, 0.875, 0.6875, 0.9062, 0.1875, 0.9062, 0.25, 0.875, 0.25, 0.875, 0.1875, 0.9062, 0.625, 0.9062, 0.6875, 0.875, 0.6875, 0.875, 0.625, 0.9062, 0.125, 0.9062, 0.1875, 0.875, 0.1875, 0.875, 0.125, 0.9062, 0.5625, 0.9062, 0.625, 0.875, 0.625, 0.875, 0.5625, 0.9062, 0.0625, 0.9062, 0.125, 0.875, 0.125, 0.875, 0.0625, 0.9062, 0.5, 0.9062, 0.5625, 0.875, 0.5625, 0.875, 0.5, 0.09375, 0.9375, 0.125, 0.9375, 0.125, 0.9375, 0.09375, 0.9375, 0.8906, 0.0, 0.9062, 0.0625, 0.875, 0.0625, 0.9062, 0.4375, 0.9062, 0.5, 0.875, 0.5, 0.875, 0.4375, 0.9063, 0.9375, 0.9062, 0.9375, 0.875, 0.9375, 0.875, 0.9375, 0.875, 0.125, 0.875, 0.1875, 0.8438, 0.1875, 0.8438, 0.125, 0.875, 0.5625, 0.875, 0.625, 0.8438, 0.625, 0.8438, 0.5625, 0.875, 0.0625, 0.875, 0.125, 0.8438, 0.125, 0.8438, 0.0625, 0.875, 0.5, 0.875, 0.5625, 0.8438, 0.5625, 0.8437, 0.5, 0.5937, 0.9375, 0.625, 0.9375, 0.625, 0.9375, 0.5937, 0.9375, 0.8594, 0.0, 0.875, 0.0625, 0.8438, 0.0625, 0.875, 0.4375, 0.875, 0.5, 0.8437, 0.5, 0.8438, 0.4375, 0.875, 0.9375, 0.875, 0.9375, 0.8438, 0.9375, 0.8437, 0.9375, 0.875, 0.375, 0.875, 0.4375, 0.8438, 0.4375, 0.8438, 0.375, 0.875, 0.8125, 0.875, 0.875, 0.8438, 0.875, 0.8438, 0.8125, 0.875, 0.3125, 0.875, 0.375, 0.8438, 0.375, 0.8438, 0.3125, 0.875, 0.75, 0.875, 0.8125, 0.8438, 0.8125, 0.8438, 0.75, 0.875, 0.25, 0.875, 0.3125, 0.8438, 0.3125, 0.8438, 0.25, 0.875, 0.6875, 0.875, 0.75, 0.8438, 0.75, 0.8438, 0.6875, 0.875, 0.1875, 0.875, 0.25, 0.8438, 0.25, 0.8438, 0.1875, 0.875, 0.625, 0.875, 0.6875, 0.8438, 0.6875, 0.8438, 0.625, 0.8438, 0.3125, 0.8438, 0.375, 0.8125, 0.375, 0.8125, 0.3125, 0.8438, 0.75, 0.8438, 0.8125, 0.8125, 0.8125, 0.8125, 0.75, 0.8438, 0.25, 0.8438, 0.3125, 0.8125, 0.3125, 0.8125, 0.25, 0.8438, 0.6875, 0.8438, 0.75, 0.8125, 0.75, 0.8125, 0.6875, 0.8438, 0.1875, 0.8438, 0.25, 0.8125, 0.25, 0.8125, 0.1875, 0.8438, 0.625, 0.8438, 0.6875, 0.8125, 0.6875, 0.8125, 0.625, 0.8438, 0.125, 0.8438, 0.1875, 0.8125, 0.1875, 0.8125, 0.125, 0.8438, 0.5625, 0.8438, 0.625, 0.8125, 0.625, 0.8125, 0.5625, 0.8438, 0.0625, 0.8438, 0.125, 0.8125, 0.125, 0.8125, 0.0625, 0.8437, 0.5, 0.8438, 0.5625, 0.8125, 0.5625, 0.8125, 0.5, 0.7188, 0.9375, 0.75, 0.9375, 0.75, 0.9375, 0.7188, 0.9375, 0.8281, 0.0, 0.8438, 0.0625, 0.8125, 0.0625, 0.8438, 0.4375, 0.8437, 0.5, 0.8125, 0.5, 0.8125, 0.4375, 0.8437, 0.9375, 0.8438, 0.9375, 0.8125, 0.9375, 0.8125, 0.9375, 0.8438, 0.375, 0.8438, 0.4375, 0.8125, 0.4375, 0.8125, 0.375, 0.8438, 0.8125, 0.8438, 0.875, 0.8125, 0.875, 0.8125, 0.8125, 0.8125, 0.0625, 0.8125, 0.125, 0.7812, 0.125, 0.7812, 0.0625, 0.8125, 0.5, 0.8125, 0.5625, 0.7812, 0.5625, 0.7812, 0.5, 0.5, 0.9375, 0.5312, 0.9375, 0.5312, 0.9375, 0.5, 0.9375, 0.7969, 0.0, 0.8125, 0.0625, 0.7812, 0.0625, 0.8125, 0.4375, 0.8125, 0.5, 0.7812, 0.5, 0.7812, 0.4375, 0.8125, 0.9375, 0.8125, 0.9375, 0.7812, 0.9375, 0.7812, 0.9375, 0.8125, 0.375, 0.8125, 0.4375, 0.7812, 0.4375, 0.7812, 0.375, 0.8125, 0.8125, 0.8125, 0.875, 0.7812, 0.875, 0.7812, 0.8125, 0.8125, 0.3125, 0.8125, 0.375, 0.7812, 0.375, 0.7812, 0.3125, 0.8125, 0.75, 0.8125, 0.8125, 0.7812, 0.8125, 0.7812, 0.75, 0.8125, 0.25, 0.8125, 0.3125, 0.7812, 0.3125, 0.7812, 0.25, 0.8125, 0.6875, 0.8125, 0.75, 0.7812, 0.75, 0.7812, 0.6875, 0.8125, 0.1875, 0.8125, 0.25, 0.7812, 0.25, 0.7812, 0.1875, 0.8125, 0.625, 0.8125, 0.6875, 0.7812, 0.6875, 0.7812, 0.625, 0.8125, 0.125, 0.8125, 0.1875, 0.7812, 0.1875, 0.7812, 0.125, 0.8125, 0.5625, 0.8125, 0.625, 0.7812, 0.625, 0.7812, 0.5625, 0.7812, 0.75, 0.7812, 0.8125, 0.75, 0.8125, 0.75, 0.75, 0.7812, 0.25, 0.7812, 0.3125, 0.75, 0.3125, 0.75, 0.25, 0.7812, 0.6875, 0.7812, 0.75, 0.75, 0.75, 0.75, 0.6875, 0.7812, 0.1875, 0.7812, 0.25, 0.75, 0.25, 0.75, 0.1875, 0.7812, 0.625, 0.7812, 0.6875, 0.75, 0.6875, 0.75, 0.625, 0.7812, 0.125, 0.7812, 0.1875, 0.75, 0.1875, 0.75, 0.125, 0.7812, 0.5625, 0.7812, 0.625, 0.75, 0.625, 0.75, 0.5625, 0.7812, 0.0625, 0.7812, 0.125, 0.75, 0.125, 0.75, 0.0625, 0.7812, 0.5, 0.7812, 0.5625, 0.75, 0.5625, 0.75, 0.5, 0.4062, 0.9375, 0.4375, 0.9375, 0.4375, 0.9375, 0.4062, 0.9375, 0.7656, 0.0, 0.7812, 0.0625, 0.75, 0.0625, 0.7812, 0.4375, 0.7812, 0.5, 0.75, 0.5, 0.75, 0.4375, 0.7812, 0.9375, 0.7812, 0.9375, 0.75, 0.9375, 0.75, 0.9375, 0.7812, 0.375, 0.7812, 0.4375, 0.75, 0.4375, 0.75, 0.375, 0.7812, 0.8125, 0.7812, 0.875, 0.75, 0.875, 0.75, 0.8125, 0.7812, 0.3125, 0.7812, 0.375, 0.75, 0.375, 0.75, 0.3125, 0.7812, 0.875, 0.7812, 0.9375, 0.75, 0.9375, 0.75, 0.875, 0.8125, 0.875, 0.8125, 0.9375, 0.7812, 0.9375, 0.7812, 0.875, 0.8438, 0.875, 0.8438, 0.9375, 0.8125, 0.9375, 0.8125, 0.875, 0.875, 0.875, 0.875, 0.9375, 0.8438, 0.9375, 0.8438, 0.875, 0.9062, 0.875, 0.9062, 0.9375, 0.875, 0.9375, 0.875, 0.875, 0.9375, 0.875, 0.9375, 0.9375, 0.9062, 0.9375, 0.9062, 0.875, 0.9688, 0.875, 0.9688, 0.9375, 0.9375, 0.9375, 0.9375, 0.875, 1.0, 0.875, 1.0, 0.9375, 0.9688, 0.9375, 0.9688, 0.875, 0.03125, 0.875, 0.03125, 0.9375, 8.941e-08, 0.9375, 2.98e-08, 0.875, 0.0625, 0.875, 0.0625, 0.9375, 0.03125, 0.9375, 0.03125, 0.875, 0.09375, 0.875, 0.09375, 0.9375, 0.0625, 0.9375, 0.0625, 0.875, 0.125, 0.875, 0.125, 0.9375, 0.09375, 0.9375, 0.09375, 0.875, 0.1563, 0.875, 0.1563, 0.9375, 0.125, 0.9375, 0.125, 0.875, 0.1875, 0.875, 0.1875, 0.9375, 0.1563, 0.9375, 0.1563, 0.875, 0.2188, 0.875, 0.2188, 0.9375, 0.1875, 0.9375, 0.1875, 0.875, 0.25, 0.875, 0.25, 0.9375, 0.2188, 0.9375, 0.2188, 0.875, 0.2812, 0.875, 0.2812, 0.9375, 0.25, 0.9375, 0.25, 0.875, 0.3125, 0.875, 0.3125, 0.9375, 0.2812, 0.9375, 0.2812, 0.875, 0.3438, 0.875, 0.3437, 0.9375, 0.3125, 0.9375, 0.3125, 0.875, 0.375, 0.875, 0.375, 0.9375, 0.3437, 0.9375, 0.3438, 0.875, 0.4062, 0.875, 0.4062, 0.9375, 0.375, 0.9375, 0.375, 0.875, 0.4375, 0.875, 0.4375, 0.9375, 0.4062, 0.9375, 0.4062, 0.875, 0.4687, 0.875, 0.4687, 0.9375, 0.4375, 0.9375, 0.4375, 0.875, 0.5, 0.875, 0.5, 0.9375, 0.4687, 0.9375, 0.4687, 0.875, 0.5312, 0.875, 0.5312, 0.9375, 0.5, 0.9375, 0.5, 0.875, 0.5625, 0.875, 0.5625, 0.9375, 0.5312, 0.9375, 0.5312, 0.875, 0.5937, 0.875, 0.5937, 0.9375, 0.5625, 0.9375, 0.5625, 0.875, 0.625, 0.875, 0.625, 0.9375, 0.5937, 0.9375, 0.5937, 0.875, 0.6562, 0.875, 0.6562, 0.9375, 0.625, 0.9375, 0.625, 0.875, 0.6875, 0.875, 0.6875, 0.9375, 0.6562, 0.9375, 0.6562, 0.875, 0.7188, 0.875, 0.7188, 0.9375, 0.6875, 0.9375, 0.6875, 0.875, 0.75, 0.875, 0.75, 0.9375, 0.7188, 0.9375, 0.7188, 0.875, 0.7812, 0.9375, 0.8125, 0.9375, 0.8125, 0.9375, 0.7812, 0.9375, 0.5937, 0.9375, 0.625, 0.9375, 0.625, 0.9375, 0.5937, 0.9375, 0.1875, 0.9375, 0.2188, 0.9375, 0.2188, 0.9375, 0.1875, 0.9375, 0.8125, 0.9375, 0.8438, 0.9375, 0.8438, 0.9375, 0.8125, 0.9375, 0.625, 0.9375, 0.6562, 0.9375, 0.6562, 0.9375, 0.625, 0.9375, 0.2188, 0.9375, 0.25, 0.9375, 0.25, 0.9375, 0.2188, 0.9375, 0.5625, 0.9375, 0.5469, 1.0, 0.5312, 0.9375, 0.5312, 0.9375, 0.5156, 1.0, 0.5, 0.9375, 0.5, 0.9375, 0.4844, 1.0, 0.4687, 0.9375, 0.4687, 0.9375, 0.4531, 1.0, 0.4375, 0.9375, 0.8438, 0.9375, 0.875, 0.9375, 0.875, 0.9375, 0.8438, 0.9375, 0.6562, 0.9375, 0.6875, 0.9375, 0.6875, 0.9375, 0.6562, 0.9375, 0.4375, 0.9375, 0.4531, 1.0, 0.4531, 1.0, 0.4375, 0.9375, 0.25, 0.9375, 0.2812, 0.9375, 0.2812, 0.9375, 0.25, 0.9375, 0.875, 0.9375, 0.9062, 0.9375, 0.9062, 0.9375, 0.875, 0.9375, 0.6875, 0.9375, 0.7188, 0.9375, 0.7188, 0.9375, 0.6875, 0.9375, 0.2812, 0.9375, 0.3125, 0.9375, 0.3125, 0.9375, 0.2812, 0.9375, 0.9062, 0.9375, 0.9375, 0.9375, 0.9375, 0.9375, 0.9062, 0.9375, 0.7188, 0.9375, 0.75, 0.9375, 0.75, 0.9375, 0.7188, 0.9375, 0.3125, 0.9375, 0.3437, 0.9375, 0.3437, 0.9375, 0.3125, 0.9375, 0.9375, 0.9375, 0.9688, 0.9375, 0.9688, 0.9375, 0.9375, 0.9375, 0.3437, 0.9375, 0.375, 0.9375, 0.375, 0.9375, 0.3437, 0.9375, 0.9688, 0.9375, 1.0, 0.9375, 1.0, 0.9375, 0.9688, 0.9375, 0.5469, 1.0, 0.5625, 0.9375, 0.5625, 0.9375, 0.5469, 1.0, 0.375, 0.9375, 0.4062, 0.9375, 0.4062, 0.9375, 0.375, 0.9375, 8.941e-08, 0.9375, 0.03125, 0.9375, 0.03125, 0.9375, 8.941e-08, 0.9375, 0.4062, 0.9375, 0.4375, 0.9375, 0.4375, 0.9375, 0.4062, 0.9375, 0.03125, 0.9375, 0.0625, 0.9375, 0.0625, 0.9375, 0.03125, 0.9375, 0.75, 0.9375, 0.7812, 0.9375, 0.7812, 0.9375, 0.75, 0.9375, 0.0625, 0.9375, 0.09375, 0.9375, 0.09375, 0.9375, 0.0625, 0.9375, 0.09375, 0.9375, 0.125, 0.9375, 0.125, 0.9375, 0.09375, 0.9375, 0.125, 0.9375, 0.1563, 0.9375, 0.1563, 0.9375, 0.125, 0.9375, 0.9688, 0.9375, 1.0, 0.9375, 1.0, 0.9375, 0.9688, 0.9375, 0.5469, 1.0, 0.5625, 0.9375, 0.5625, 0.9375, 0.5469, 1.0, 0.375, 0.9375, 0.4062, 0.9375, 0.4062, 0.9375, 0.375, 0.9375, 8.941e-08, 0.9375, 0.03125, 0.9375, 0.03125, 0.9375, 8.941e-08, 0.9375, 0.4062, 0.9375, 0.4375, 0.9375, 0.4375, 0.9375, 0.4062, 0.9375, 0.03125, 0.9375, 0.0625, 0.9375, 0.0625, 0.9375, 0.03125, 0.9375, 0.5625, 0.9375, 0.5937, 0.9375, 0.5937, 0.9375, 0.5625, 0.9375, 0.0625, 0.9375, 0.09375, 0.9375, 0.09375, 0.9375, 0.0625, 0.9375, 0.5937, 0.9375, 0.625, 0.9375, 0.625, 0.9375, 0.5937, 0.9375, 0.625, 0.9375, 0.6562, 0.9375, 0.6562, 0.9375, 0.625, 0.9375, 0.09375, 0.9375, 0.125, 0.9375, 0.125, 0.9375, 0.09375, 0.9375, 0.75, 0.9375, 0.7812, 0.9375, 0.7812, 0.9375, 0.75, 0.9375, 0.6562, 0.9375, 0.6875, 0.9375, 0.6875, 0.9375, 0.6562, 0.9375, 0.125, 0.9375, 0.1563, 0.9375, 0.1563, 0.9375, 0.125, 0.9375, 0.6875, 0.9375, 0.7188, 0.9375, 0.7188, 0.9375, 0.6875, 0.9375, 0.1563, 0.9375, 0.1875, 0.9375, 0.1875, 0.9375, 0.1563, 0.9375, 0.7812, 0.9375, 0.8125, 0.9375, 0.8125, 0.9375, 0.7812, 0.9375, 0.7188, 0.9375, 0.75, 0.9375, 0.75, 0.9375, 0.7188, 0.9375, 0.1875, 0.9375, 0.2188, 0.9375, 0.2188, 0.9375, 0.1875, 0.9375, 0.8125, 0.9375, 0.8438, 0.9375, 0.8438, 0.9375, 0.8125, 0.9375, 0.2188, 0.9375, 0.25, 0.9375, 0.25, 0.9375, 0.2188, 0.9375, 0.8438, 0.9375, 0.875, 0.9375, 0.875, 0.9375, 0.8438, 0.9375, 0.25, 0.9375, 0.2812, 0.9375, 0.2812, 0.9375, 0.25, 0.9375, 0.875, 0.9375, 0.9062, 0.9375, 0.9062, 0.9375, 0.875, 0.9375, 0.2812, 0.9375, 0.3125, 0.9375, 0.3125, 0.9375, 0.2812, 0.9375, 0.9062, 0.9375, 0.9375, 0.9375, 0.9375, 0.9375, 0.9062, 0.9375, 0.3125, 0.9375, 0.3437, 0.9375, 0.3437, 0.9375, 0.3125, 0.9375, 0.9375, 0.9375, 0.9688, 0.9375, 0.9688, 0.9375, 0.9375, 0.9375, 0.1563, 0.9375, 0.1875, 0.9375, 0.1875, 0.9375, 0.1563, 0.9375, 0.5625, 0.9375, 0.5937, 0.9375, 0.5937, 0.9375, 0.5625, 0.9375, 0.1563, 0.9375, 0.1875, 0.9375, 0.1875, 0.9375, 0.1563, 0.9375, 0.7812, 0.9375, 0.8125, 0.9375, 0.8125, 0.9375, 0.7812, 0.9375, 0.7188, 0.9375, 0.75, 0.9375, 0.75, 0.9375, 0.7188, 0.9375, 0.1875, 0.9375, 0.2188, 0.9375, 0.2188, 0.9375, 0.1875, 0.9375, 0.8125, 0.9375, 0.8438, 0.9375, 0.8438, 0.9375, 0.8125, 0.9375, 0.2188, 0.9375, 0.25, 0.9375, 0.25, 0.9375, 0.2188, 0.9375, 0.8438, 0.9375, 0.875, 0.9375, 0.875, 0.9375, 0.8438, 0.9375, 0.25, 0.9375, 0.2812, 0.9375, 0.2812, 0.9375, 0.25, 0.9375, 0.875, 0.9375, 0.9062, 0.9375, 0.9062, 0.9375, 0.875, 0.9375, 0.2812, 0.9375, 0.3125, 0.9375, 0.3125, 0.9375, 0.2812, 0.9375, 0.9062, 0.9375, 0.9375, 0.9375, 0.9375, 0.9375, 0.9062, 0.9375, 0.3125, 0.9375, 0.3437, 0.9375, 0.3437, 0.9375, 0.3125, 0.9375, 0.9375, 0.9375, 0.9688, 0.9375, 0.9688, 0.9375, 0.9375, 0.9375, 0.4375, 0.9375, 0.4531, 1.0, 0.4531, 1.0, 0.4375, 0.9375, 0.3437, 0.9375, 0.375, 0.9375, 0.375, 0.9375, 0.3437, 0.9375, 0.9688, 0.9375, 1.0, 0.9375, 1.0, 0.9375, 0.9688, 0.9375, 0.5469, 1.0, 0.5625, 0.9375, 0.5625, 0.9375, 0.5469, 1.0, 0.375, 0.9375, 0.4062, 0.9375, 0.4062, 0.9375, 0.375, 0.9375, 8.941e-08, 0.9375, 0.03125, 0.9375, 0.03125, 0.9375, 8.941e-08, 0.9375, 0.4062, 0.9375, 0.4375, 0.9375, 0.4375, 0.9375, 0.4062, 0.9375, 0.03125, 0.9375, 0.0625, 0.9375, 0.0625, 0.9375, 0.03125, 0.9375, 0.5625, 0.9375, 0.5937, 0.9375, 0.5937, 0.9375, 0.5625, 0.9375, 0.0625, 0.9375, 0.09375, 0.9375, 0.09375, 0.9375, 0.0625, 0.9375, 0.5937, 0.9375, 0.625, 0.9375, 0.625, 0.9375, 0.5937, 0.9375, 0.625, 0.9375, 0.6562, 0.9375, 0.6562, 0.9375, 0.625, 0.9375, 0.09375, 0.9375, 0.125, 0.9375, 0.125, 0.9375, 0.09375, 0.9375, 0.75, 0.9375, 0.7812, 0.9375, 0.7812, 0.9375, 0.75, 0.9375, 0.6562, 0.9375, 0.6875, 0.9375, 0.6875, 0.9375, 0.6562, 0.9375, 0.3437, 0.9375, 0.375, 0.9375, 0.375, 0.9375, 0.3437, 0.9375, 0.4375, 0.9375, 0.4531, 1.0, 0.4531, 1.0, 0.4375, 0.9375, 0.3437, 0.9375, 0.375, 0.9375, 0.375, 0.9375, 0.3437, 0.9375, 0.9688, 0.9375, 1.0, 0.9375, 1.0, 0.9375, 0.9688, 0.9375, 0.5469, 1.0, 0.5625, 0.9375, 0.5625, 0.9375, 0.5469, 1.0, 0.375, 0.9375, 0.4062, 0.9375, 0.4062, 0.9375, 0.375, 0.9375, 8.941e-08, 0.9375, 0.03125, 0.9375, 0.03125, 0.9375, 8.941e-08, 0.9375, 0.4062, 0.9375, 0.4375, 0.9375, 0.4375, 0.9375, 0.4062, 0.9375, 0.03125, 0.9375, 0.0625, 0.9375, 0.0625, 0.9375, 0.03125, 0.9375, 0.5625, 0.9375, 0.5937, 0.9375, 0.5937, 0.9375, 0.5625, 0.9375, 0.0625, 0.9375, 0.09375, 0.9375, 0.09375, 0.9375, 0.0625, 0.9375, 0.5937, 0.9375, 0.625, 0.9375, 0.625, 0.9375, 0.5937, 0.9375, 0.625, 0.9375, 0.6562, 0.9375, 0.6562, 0.9375, 0.625, 0.9375, 0.09375, 0.9375, 0.125, 0.9375, 0.125, 0.9375, 0.09375, 0.9375, 0.75, 0.9375, 0.7812, 0.9375, 0.7812, 0.9375, 0.75, 0.9375, 0.6562, 0.9375, 0.6875, 0.9375, 0.6875, 0.9375, 0.6562, 0.9375, 0.125, 0.9375, 0.1563, 0.9375, 0.1563, 0.9375, 0.125, 0.9375, 0.6875, 0.9375, 0.7188, 0.9375, 0.7188, 0.9375, 0.6875, 0.9375, 0.1563, 0.9375, 0.1875, 0.9375, 0.1875, 0.9375, 0.1563, 0.9375, 0.7812, 0.9375, 0.8125, 0.9375, 0.8125, 0.9375, 0.7812, 0.9375, 0.7188, 0.9375, 0.75, 0.9375, 0.75, 0.9375, 0.7188, 0.9375, 0.1875, 0.9375, 0.2188, 0.9375, 0.2188, 0.9375, 0.1875, 0.9375, 0.8125, 0.9375, 0.8438, 0.9375, 0.8438, 0.9375, 0.8125, 0.9375, 0.2188, 0.9375, 0.25, 0.9375, 0.25, 0.9375, 0.2188, 0.9375, 0.8438, 0.9375, 0.875, 0.9375, 0.875, 0.9375, 0.8438, 0.9375, 0.25, 0.9375, 0.2812, 0.9375, 0.2812, 0.9375, 0.25, 0.9375, 0.875, 0.9375, 0.9062, 0.9375, 0.9062, 0.9375, 0.875, 0.9375, 0.2812, 0.9375, 0.3125, 0.9375, 0.3125, 0.9375, 0.2812, 0.9375, 0.9062, 0.9375, 0.9375, 0.9375, 0.9375, 0.9375, 0.9062, 0.9375, 0.3125, 0.9375, 0.3437, 0.9375, 0.3437, 0.9375, 0.3125, 0.9375, 0.6875, 0.9375, 0.7188, 0.9375, 0.7188, 0.9375, 0.6875, 0.9375, 0.125, 0.9375, 0.1563, 0.9375, 0.1563, 0.9375, 0.125, 0.9375, 0.125, 0.9375, 0.1563, 0.9375, 0.1563, 0.9375, 0.125, 0.9375, 0.6875, 0.9375, 0.7188, 0.9375, 0.7188, 0.9375, 0.6875, 0.9375, 0.1563, 0.9375, 0.1875, 0.9375, 0.1875, 0.9375, 0.1563, 0.9375, 0.7812, 0.9375, 0.8125, 0.9375, 0.8125, 0.9375, 0.7812, 0.9375, 0.7188, 0.9375, 0.75, 0.9375, 0.75, 0.9375, 0.7188, 0.9375, 0.1875, 0.9375, 0.2188, 0.9375, 0.2188, 0.9375, 0.1875, 0.9375, 0.8125, 0.9375, 0.8438, 0.9375, 0.8438, 0.9375, 0.8125, 0.9375, 0.2188, 0.9375, 0.25, 0.9375, 0.25, 0.9375, 0.2188, 0.9375, 0.8438, 0.9375, 0.875, 0.9375, 0.875, 0.9375, 0.8438, 0.9375, 0.25, 0.9375, 0.2812, 0.9375, 0.2812, 0.9375, 0.25, 0.9375, 0.875, 0.9375, 0.9062, 0.9375, 0.9062, 0.9375, 0.875, 0.9375, 0.2812, 0.9375, 0.3125, 0.9375, 0.3125, 0.9375, 0.2812, 0.9375, 0.9062, 0.9375, 0.9375, 0.9375, 0.9375, 0.9375, 0.9062, 0.9375, 0.3125, 0.9375, 0.3437, 0.9375, 0.3437, 0.9375, 0.3125, 0.9375, 0.9375, 0.9375, 0.9688, 0.9375, 0.9688, 0.9375, 0.9375, 0.9375, 0.4375, 0.9375, 0.4531, 1.0, 0.4531, 1.0, 0.4375, 0.9375, 0.3437, 0.9375, 0.375, 0.9375, 0.375, 0.9375, 0.3437, 0.9375, 0.9688, 0.9375, 1.0, 0.9375, 1.0, 0.9375, 0.9688, 0.9375, 0.5469, 1.0, 0.5625, 0.9375, 0.5625, 0.9375, 0.5469, 1.0, 0.375, 0.9375, 0.4062, 0.9375, 0.4062, 0.9375, 0.375, 0.9375, 8.941e-08, 0.9375, 0.03125, 0.9375, 0.03125, 0.9375, 8.941e-08, 0.9375, 0.4062, 0.9375, 0.4375, 0.9375, 0.4375, 0.9375, 0.4062, 0.9375, 0.03125, 0.9375, 0.0625, 0.9375, 0.0625, 0.9375, 0.03125, 0.9375, 0.5625, 0.9375, 0.5937, 0.9375, 0.5937, 0.9375, 0.5625, 0.9375, 0.0625, 0.9375, 0.09375, 0.9375, 0.09375, 0.9375, 0.0625, 0.9375, 0.5937, 0.9375, 0.625, 0.9375, 0.625, 0.9375, 0.5937, 0.9375, 0.625, 0.9375, 0.6562, 0.9375, 0.6562, 0.9375, 0.625, 0.9375, 0.09375, 0.9375, 0.125, 0.9375, 0.125, 0.9375, 0.09375, 0.9375, 0.4375, 0.9375, 0.4531, 1.0, 0.4531, 1.0, 0.4375, 0.9375, 0.9375, 0.9375, 0.9688, 0.9375, 0.9688, 0.9375, 0.9375, 0.9375, 0.75, 0.9375, 0.7344, 1.0, 0.7188, 0.9375, 0.7188, 0.9375, 0.7031, 1.0, 0.6875, 0.9375, 0.6875, 0.9375, 0.6719, 1.0, 0.6562, 0.9375, 0.6562, 0.9375, 0.6406, 1.0, 0.625, 0.9375, 0.625, 0.9375, 0.6094, 1.0, 0.5937, 0.9375, 0.5937, 0.9375, 0.5781, 1.0, 0.5625, 0.9375, 0.4375, 0.9375, 0.4219, 1.0, 0.4062, 0.9375, 0.4062, 0.9375, 0.3906, 1.0, 0.375, 0.9375, 0.375, 0.9375, 0.3594, 1.0, 0.3437, 0.9375, 0.3437, 0.9375, 0.3281, 1.0, 0.3125, 0.9375, 0.3125, 0.9375, 0.2969, 1.0, 0.2812, 0.9375, 0.2812, 0.9375, 0.2656, 1.0, 0.25, 0.9375, 0.25, 0.9375, 0.2344, 1.0, 0.2188, 0.9375, 0.2188, 0.9375, 0.2031, 1.0, 0.1875, 0.9375, 0.1875, 0.9375, 0.1719, 1.0, 0.1563, 0.9375, 0.1563, 0.9375, 0.1406, 1.0, 0.125, 0.9375, 0.125, 0.9375, 0.1094, 1.0, 0.09375, 0.9375, 0.09375, 0.9375, 0.07813, 1.0, 0.0625, 0.9375, 0.0625, 0.9375, 0.04688, 1.0, 0.03125, 0.9375, 0.03125, 0.9375, 0.01563, 1.0, 8.941e-08, 0.9375, 1.0, 0.9375, 0.9844, 1.0, 0.9688, 0.9375, 0.9688, 0.9375, 0.9531, 1.0, 0.9375, 0.9375, 0.9375, 0.9375, 0.9219, 1.0, 0.9062, 0.9375, 0.9062, 0.9375, 0.8906, 1.0, 0.875, 0.9375, 0.875, 0.9375, 0.8594, 1.0, 0.8438, 0.9375, 0.8438, 0.9375, 0.8281, 1.0, 0.8125, 0.9375, 0.8125, 0.9375, 0.7969, 1.0, 0.7812, 0.9375, 0.7812, 0.9375, 0.7656, 1.0, 0.75, 0.9375, 0.6562, 0.9375, 0.6875, 0.9375, 0.6875, 0.9375, 0.6562, 0.9375, 0.75, 0.9375, 0.7812, 0.9375, 0.7812, 0.9375, 0.75, 0.9375, 0.0, 0.0, 0.0, 0.0, 0.0, 0.0, 0.0, 0.0, 0.0, 0.0, 0.0, 0.0, 0.0, 0.0, 0.0, 0.0, 0.0, 0.0, 0.0, 0.0, 0.0, 0.0, 0.0, 0.0, 0.0, 0.0, 0.0, 0.0, 0.0, 0.0, 0.0, 0.0, 0.0, 0.0, 0.0, 0.0, 0.0, 0.0, 0.0, 0.0, 0.0, 0.0, 0.0, 0.0, 0.0, 0.0, 0.625, 0.9375, 0.5937, 0.9375, 0.5937, 0.9375, 0.625, 0.9375, 0.09375, 0.9375, 0.0625, 0.9375, 0.0625, 0.9375, 0.09375, 0.9375, 0.5937, 0.9375, 0.5625, 0.9375, 0.5625, 0.9375, 0.5937, 0.9375, 0.0625, 0.9375, 0.03125, 0.9375, 0.03125, 0.9375, 0.0625, 0.9375, 0.4375, 0.9375, 0.4062, 0.9375, 0.4062, 0.9375, 0.4375, 0.9375, 0.0, 0.0, 0.0, 0.0, 0.0, 0.0, 0.0, 0.0, 0.03125, 0.9375, 8.941e-08, 0.9375, 8.941e-08, 0.9375, 0.03125, 0.9375, 0.4062, 0.9375, 0.375, 0.9375, 0.375, 0.9375, 0.4062, 0.9375, 1.0, 0.9375, 0.9688, 0.9375, 0.9688, 0.9375, 1.0, 0.9375, 0.375, 0.9375, 0.3437, 0.9375, 0.3437, 0.9375, 0.375, 0.9375, 0.9688, 0.9375, 0.9375, 0.9375, 0.9375, 0.9375, 0.9688, 0.9375, 0.3437, 0.9375, 0.3125, 0.9375, 0.3125, 0.9375, 0.3437, 0.9375, 0.9375, 0.9375, 0.9062, 0.9375, 0.9062, 0.9375, 0.9375, 0.9375, 0.3125, 0.9375, 0.2812, 0.9375, 0.2812, 0.9375, 0.3125, 0.9375, 0.9062, 0.9375, 0.875, 0.9375, 0.875, 0.9375, 0.9062, 0.9375, 0.2812, 0.9375, 0.25, 0.9375, 0.25, 0.9375, 0.2812, 0.9375, 0.875, 0.9375, 0.8438, 0.9375, 0.8438, 0.9375, 0.875, 0.9375, 0.25, 0.9375, 0.2188, 0.9375, 0.2188, 0.9375, 0.25, 0.9375, 0.8438, 0.9375, 0.8125, 0.9375, 0.8125, 0.9375, 0.8438, 0.9375, 0.2188, 0.9375, 0.1875, 0.9375, 0.1875, 0.9375, 0.2188, 0.9375, 0.75, 0.9375, 0.7188, 0.9375, 0.7188, 0.9375, 0.75, 0.9375, 0.8125, 0.9375, 0.7812, 0.9375, 0.7812, 0.9375, 0.8125, 0.9375, 0.1875, 0.9375, 0.1563, 0.9375, 0.1563, 0.9375, 0.1875, 0.9375, 0.7188, 0.9375, 0.6875, 0.9375, 0.6875, 0.9375, 0.7188, 0.9375, 0.1563, 0.9375, 0.125, 0.9375, 0.125, 0.9375, 0.1563, 0.9375, 0.6562, 0.9375, 0.6875, 0.9375, 0.6875, 0.9375, 0.6562, 0.9375, 0.75, 0.9375, 0.7812, 0.9375, 0.7812, 0.9375, 0.75, 0.9375, 0.125, 0.9375, 0.09375, 0.9375, 0.09375, 0.9375, 0.125, 0.9375, 0.6562, 0.9375, 0.625, 0.9375, 0.625, 0.9375, 0.6562, 0.9375, 0.7812, 0.9375, 0.7812, 0.9375, 0.75, 0.9375, 0.75, 0.9375, 0.8125, 0.9375, 0.8125, 0.9375, 0.7812, 0.9375, 0.7812, 0.9375, 0.8438, 0.9375, 0.8437, 0.9375, 0.8125, 0.9375, 0.8125, 0.9375, 0.875, 0.9375, 0.875, 0.9375, 0.8437, 0.9375, 0.8438, 0.9375, 0.9062, 0.9375, 0.9063, 0.9375, 0.875, 0.9375, 0.875, 0.9375, 0.9375, 0.9375, 0.9375, 0.9375, 0.9063, 0.9375, 0.9062, 0.9375, 0.9688, 0.9375, 0.9688, 0.9375, 0.9375, 0.9375, 0.9375, 0.9375, 1.0, 0.9375, 1.0, 0.9375, 0.9688, 0.9375, 0.9688, 0.9375, 0.03125, 0.9375, 0.03125, 0.9375, 8.941e-08, 0.9375, 8.941e-08, 0.9375, 0.0625, 0.9375, 0.0625, 0.9375, 0.03125, 0.9375, 0.03125, 0.9375, 0.09375, 0.9375, 0.09375, 0.9375, 0.0625, 0.9375, 0.0625, 0.9375, 0.125, 0.9375, 0.125, 0.9375, 0.09375, 0.9375, 0.09375, 0.9375, 0.1563, 0.9375, 0.1563, 0.9375, 0.125, 0.9375, 0.125, 0.9375, 0.1875, 0.9375, 0.1875, 0.9375, 0.1563, 0.9375, 0.1563, 0.9375, 0.2188, 0.9375, 0.2188, 0.9375, 0.1875, 0.9375, 0.1875, 0.9375, 0.25, 0.9375, 0.25, 0.9375, 0.2188, 0.9375, 0.2188, 0.9375, 0.2812, 0.9375, 0.2812, 0.9375, 0.25, 0.9375, 0.25, 0.9375, 0.3125, 0.9375, 0.3125, 0.9375, 0.2812, 0.9375, 0.2812, 0.9375, 0.3437, 0.9375, 0.3437, 0.9375, 0.3125, 0.9375, 0.3125, 0.9375, 0.375, 0.9375, 0.375, 0.9375, 0.3437, 0.9375, 0.3437, 0.9375, 0.4062, 0.9375, 0.4062, 0.9375, 0.375, 0.9375, 0.375, 0.9375, 0.4375, 0.9375, 0.4375, 0.9375, 0.4062, 0.9375, 0.4062, 0.9375, 0.4687, 0.9375, 0.4687, 0.9375, 0.4375, 0.9375, 0.4375, 0.9375, 0.5, 0.9375, 0.5, 0.9375, 0.4687, 0.9375, 0.4687, 0.9375, 0.5312, 0.9375, 0.5312, 0.9375, 0.5, 0.9375, 0.5, 0.9375, 0.5625, 0.9375, 0.5625, 0.9375, 0.5312, 0.9375, 0.5312, 0.9375, 0.5937, 0.9375, 0.5937, 0.9375, 0.5625, 0.9375, 0.5625, 0.9375, 0.625, 0.9375, 0.625, 0.9375, 0.5937, 0.9375, 0.5937, 0.9375, 0.6562, 0.9375, 0.6562, 0.9375, 0.625, 0.9375, 0.625, 0.9375, 0.6875, 0.9375, 0.6875, 0.9375, 0.6562, 0.9375, 0.6562, 0.9375, 0.7188, 0.9375, 0.7188, 0.9375, 0.6875, 0.9375, 0.6875, 0.9375, 0.75, 0.9375, 0.75, 0.9375, 0.7188, 0.9375, 0.7188, 0.9375])
me_sphere.use_remesh_fix_poles = True
me_sphere.use_remesh_preserve_attributes = False
me_sphere.update()

# ---- objects
ob_empty = bpy.data.objects.new('Empty', None)
ob_sphere = bpy.data.objects.new('Sphere', me_sphere)
ob_camera = bpy.data.objects.new('Camera', cam_camera_001)

# ---- transforms, parenting, visibility, modifiers, constraints
ob_empty.location = (0.0, 6.694, 0.0)
ob_empty.rotation_euler = (1.571, -0.0, 0.0)
ob_empty.empty_display_type = 'IMAGE'
ob_empty.empty_display_size = 5.0
ob_empty.use_empty_image_alpha = True
ob_empty.color = (1.0, 1.0, 1.0, 0.4234)
ob_empty.hide_select = True
ob_empty.hide_render = True
ob_sphere.location = (0.0, 0.0, 0.0)
_m = ob_sphere.modifiers.new('Subdivision', 'SUBSURF')
_m.levels = 3
_m.render_levels = 4
ob_camera.location = (-0.1883, -9.861, 0.9523)
ob_camera.rotation_euler = (1.46, 0.0006217, 0.013)

# ---- collection membership
col_collection.objects.link(ob_empty)
col_collection.objects.link(ob_sphere)
col_collection.objects.link(ob_camera)

# ---- scene / render settings (as saved in the file)
scene.camera = ob_camera
scene.frame_start = 1; scene.frame_end = 250; scene.frame_set(60)
scene.render.engine = 'BLENDER_WORKBENCH'
scene.cycles.use_denoising = False
scene.cycles.samples = 128
scene.cycles.sampling_pattern = 'TABULATED_SOBOL'
scene.cycles.use_adaptive_sampling = False
scene.cycles.use_light_tree = False
scene.view_settings.view_transform = 'Filmic'
bpy.context.view_layer.update()

# ---- added for rendering (the .blend has no usable light): sun
light_auto_sun = bpy.data.lights.new('AutoSun', 'SUN')
light_auto_sun.energy = 3.0
light_auto_sun.angle = 0.0523599
ob_auto_sun = bpy.data.objects.new('AutoSun', light_auto_sun)
scene.collection.objects.link(ob_auto_sun)
ob_auto_sun.rotation_euler = (0.872665, 0.174533, 0.523599)
bpy.context.view_layer.update()
